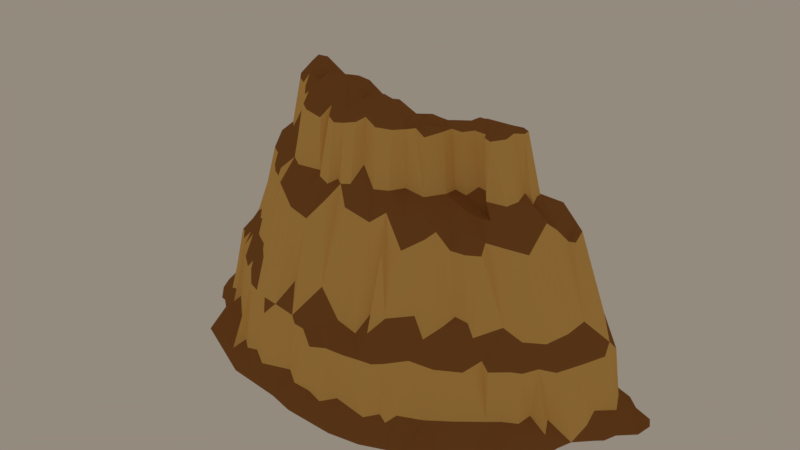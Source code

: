 # Source: Mounting_3.blend  (saved by Blender 2.78.0; exported with 4.5.12 LTS)
import bpy
from mathutils import Matrix  # noqa: F401  (used for matrix-valued properties, if any)

bpy.ops.wm.read_factory_settings(use_empty=True)
scene = bpy.context.scene
scene.name = 'Scene'

# ---- collections
col_collection_1 = bpy.data.collections.new('Collection 1'); scene.collection.children.link(col_collection_1)

# ---- materials (node trees are filled in below, after node groups)
mat_brown_15 = bpy.data.materials.new('Brown.15')
mat_brown_15.alpha_threshold = 0.0
mat_brown_15.use_transparent_shadow = False
mat_brown_15.diffuse_color = (0.8, 0.4865, 0.1441, 1.0)
mat_brown_15.roughness = 0.5
mat_brown_15.specular_intensity = 0.0
mat_brown_15.line_color = (0.0, 0.0, 0.0, 1.0)
mat_brown_14 = bpy.data.materials.new('Brown.14')
mat_brown_14.alpha_threshold = 0.0
mat_brown_14.use_transparent_shadow = False
mat_brown_14.diffuse_color = (0.3032, 0.1269, 0.037, 1.0)
mat_brown_14.roughness = 0.5
mat_brown_14.specular_intensity = 0.0
mat_brown_14.line_color = (0.0, 0.0, 0.0, 1.0)

# ---- material node trees

# ---- world
world_world = bpy.data.worlds.new('World'); scene.world = world_world
world_world.color = (0.2957, 0.2563, 0.2107)
world_world.use_sun_shadow = False
world_world.sun_shadow_jitter_overblur = 0.0
world_world.cycles.sampling_method = 'MANUAL'

# ---- meshes
me_plane = bpy.data.meshes.new('Plane')
me_plane.from_pydata([(1108.0, -35.71, 135.7), (285.6, 92.26, 820.2), (-857.9, 953.1, 1.263), (-577.9, 870.0, 432.5), (-211.3, 384.3, 741.0), (-1034.0, 92.76, -107.9), (571.1, 951.1, 309.9), (379.3, 825.5, 4.534), (-45.04, -7.151, -462.9), (-478.3, 966.3, 507.6), (40.48, 1050.0, 249.6), (503.2, 95.48, 672.1), (810.9, 358.7, -195.4), (-465.7, 1012.0, 114.7), (973.7, -34.37, 400.8), (713.3, 10.58, -327.0), (543.4, -20.07, -415.2), (-1080.0, 342.3, 238.8), (902.6, -18.8, 468.5), (446.9, 953.6, 42.02), (966.1, -25.56, -244.0), (90.02, 1029.0, 509.5), (-24.5, 939.6, 147.6), (397.5, 937.9, 65.62), (154.5, -7.895, -463.0), (-164.4, 917.9, 98.6), (512.7, 335.2, 615.7), (-602.0, 52.66, -198.9), (-820.9, 881.1, 217.3), (402.9, 1003.0, 261.1), (-134.2, 97.63, -171.2), (-1160.0, -3.116, 338.5), (954.2, 484.8, -43.44), (-524.3, 521.2, 609.5), (-694.8, 406.6, 525.6), (772.5, 957.9, 43.65), (612.7, 517.1, -128.9), (-28.32, 538.9, 26.16), (354.5, 1022.0, 274.0), (93.41, 430.2, 702.0), (614.9, 842.6, -87.99), (220.3, 344.7, 778.3), (-503.0, 11.28, -232.7), (710.7, 954.6, -36.67), (-535.1, 1007.0, 50.56), (-543.1, 1172.0, 294.1), (-859.0, 440.7, -149.4), (-231.5, 1027.0, 164.4), (59.88, 851.8, 87.13), (147.8, 346.6, 794.8), (-569.6, 536.3, 567.6), (368.9, 950.3, 136.9), (65.37, 356.5, -173.5), (678.8, 851.8, 313.4), (803.2, 925.8, 156.0), (1091.0, -15.25, 185.6), (587.1, 848.4, -57.5), (225.6, 974.7, 201.4), (448.0, 86.24, -243.9), (520.5, 895.7, 381.6), (-546.6, 81.96, -133.0), (1137.0, -24.3, 84.58), (826.9, -24.94, -337.5), (350.3, 118.4, 782.9), (483.7, -12.37, 799.4), (211.4, 438.5, 701.3), (-450.4, 101.1, 755.7), (782.5, 451.2, 342.9), (-27.11, 330.8, 822.3), (310.5, -5.804, 883.8), (-391.7, 1043.0, 501.3), (-524.9, 914.8, 477.7), (743.3, 831.3, 268.1), (126.9, 77.63, -205.0), (-56.98, 337.2, -128.1), (-829.0, 354.7, 454.3), (-728.9, 29.51, 661.0), (-809.1, 958.8, -32.12), (12.31, 1041.0, 230.7), (417.5, 122.5, 747.6), (391.3, 98.16, 794.7), (417.3, -16.44, 827.0), (-392.2, 437.0, -67.63), (1140.0, 9.71, -57.38), (993.4, 11.23, -173.3), (436.0, 914.9, 386.1), (67.73, 941.7, 160.1), (-364.5, 88.04, 806.9), (-758.8, 343.0, 506.5), (388.2, 1031.0, 133.0), (261.0, 471.5, -49.51), (647.2, 1005.0, 55.06), (10.66, 954.1, 608.0), (-1100.0, 81.93, 297.4), (-376.8, 338.7, 763.3), (-436.0, 936.8, 56.7), (954.4, 326.2, -122.2), (7.904, 893.4, 129.9), (-36.76, 815.2, 89.9), (-245.0, -13.23, 862.0), (-190.4, 120.7, 792.0), (-501.3, 382.6, 686.5), (-538.9, -20.41, 824.8), (-3.174, 92.94, 885.1), (-764.7, 99.8, -199.0), (-1094.0, -11.72, 409.8), (784.0, 336.2, 417.4), (862.7, 862.0, 96.03), (350.7, 529.8, -62.58), (12.98, -7.982, -475.8), (-1015.0, 452.8, 177.3), (-210.2, 926.4, 109.7), (1044.0, -17.07, -206.9), (510.2, 825.1, -36.11), (-956.6, 488.7, 207.1), (311.5, 965.3, 458.7), (-405.5, -1.248, -228.6), (-105.6, -9.096, 898.4), (-414.2, -7.16, -290.6), (853.8, 879.8, 43.8), (-305.4, 89.02, -139.8), (90.33, 803.3, 76.42), (39.57, 344.7, -156.8), (865.6, 445.6, 281.9), (418.1, 346.0, -198.2), (343.4, 359.1, 745.7), (1100.0, 67.56, 29.5), (-709.1, 835.4, -68.76), (-21.79, 114.5, -173.0), (719.4, 351.6, 501.4), (485.2, 495.0, 515.9), (-172.4, 346.7, -123.1), (-712.6, 1062.0, 50.53), (783.3, 964.4, 108.0), (286.6, 516.7, -15.17), (-654.0, 13.29, 731.8), (-44.42, 403.3, -57.22), (357.9, 450.3, -117.7), (-478.0, 343.9, -98.6), (26.15, 1122.0, 496.7), (-180.7, 1029.0, 558.3), (127.0, 118.6, 816.0), (-606.3, 1007.0, 44.91), (447.5, 1047.0, 232.1), (-601.5, 104.9, -147.4), (429.2, 538.0, -79.19), (926.6, 324.8, 282.1), (640.7, 941.9, -27.76), (270.6, 123.2, -184.5), (471.1, 20.98, -321.8), (-678.5, 82.58, 630.2), (-1059.0, 371.6, -0.1054), (-1037.0, 0.4267, -223.9), (-775.3, 484.0, -132.0), (-320.8, 1042.0, 548.1), (52.56, 962.3, 199.5), (313.3, 440.3, 682.1), (419.5, 368.6, 669.4), (745.8, 453.9, -181.1), (1098.0, -35.03, -171.2), (-417.3, 952.7, 75.31), (-855.1, 58.03, -220.2), (228.1, 82.58, -214.1), (831.8, -7.992, 609.4), (142.0, 410.9, 702.1), (-857.7, 438.0, 367.9), (260.3, 944.7, 500.7), (1016.0, -14.63, 263.5), (-398.0, 831.5, 4.12), (151.1, -10.43, 905.2), (-766.4, 486.8, 410.7), (-64.34, 107.2, -162.8), (513.7, 962.1, 268.5), (430.0, 817.7, -42.19), (134.8, 1061.0, 271.2), (-274.3, 497.4, -25.75), (1208.0, -27.79, 10.04), (-3.312, 1042.0, 553.7), (986.1, -21.21, 334.6), (437.8, 1049.0, 95.55), (433.3, 443.2, 588.5), (269.6, 512.0, 647.0), (391.8, 899.5, 455.4), (-132.9, 1007.0, 561.1), (-984.8, 349.3, 322.6), (-1096.0, 74.8, -32.64), (-897.9, 837.5, 113.8), (1054.0, 64.53, 206.4), (-71.0, 561.3, 682.6), (751.3, -18.17, 645.7), (-97.03, 818.4, 73.17), (-265.7, 843.7, 32.61), (-197.2, 836.8, 26.21), (554.1, 927.8, 9.293), (441.7, 415.9, -157.7), (548.8, 359.2, -179.8), (770.5, 960.4, 189.4), (835.6, 863.9, 110.7), (784.4, 108.6, 475.9), (-706.6, 912.2, 307.0), (-1135.0, 17.53, -75.34), (-1064.0, 111.5, 290.9), (-500.5, 1009.0, 68.02), (682.9, 871.4, -96.19), (-357.7, 340.4, -109.3), (556.7, -12.09, 784.5), (-718.9, 487.1, 441.3), (349.8, 1015.0, 174.7), (48.45, 447.2, 711.4), (488.8, 471.9, -114.5), (1000.0, 352.3, 188.8), (672.3, 1031.0, 118.3), (494.1, 1046.0, 243.0), (868.1, 344.9, 334.1), (68.23, 102.5, -192.3), (5.139, 95.69, -201.9), (-596.8, 360.5, 634.7), (-910.2, 364.9, 381.3), (-975.4, 82.24, 398.4), (-613.4, 855.9, -14.79), (-702.6, 467.4, -105.4), (-197.7, 1045.0, 535.7), (-113.0, 108.7, 842.4), (455.6, 824.4, 438.1), (376.9, 535.8, 578.4), (-389.9, 1027.0, 142.1), (1032.0, 400.8, 29.19), (744.5, 874.3, -73.81), (-311.0, 1029.0, 109.4), (-479.4, 873.0, 34.58), (-526.7, 904.8, 28.38), (-525.2, 494.2, -13.98), (-486.9, 76.32, -143.2), (191.2, 960.9, 544.5), (366.2, 871.9, 501.0), (121.4, 904.4, 574.6), (7.49, 801.0, 62.88), (-416.6, 390.0, 716.5), (-413.8, 936.6, 579.9), (74.75, 46.39, 886.5), (-723.5, 24.0, -244.3), (-666.8, 1001.0, 47.14), (-968.1, 102.0, -167.7), (-853.8, -8.348, -359.6), (-770.4, -7.916, -355.2), (-1006.0, -10.06, 462.6), (-1052.0, -2.655, 426.5), (-1045.0, 53.02, 373.6), (-1246.0, -1.711, 128.7), (-1226.0, -5.31, 52.81), (-1194.0, 22.8, 135.2), (-652.0, 398.5, 580.0), (-648.8, 503.3, 488.5), (-913.3, -15.63, 653.9), (-650.2, 856.5, 383.0), (-107.5, 332.0, -116.8), (-313.0, -7.441, -339.2), (590.3, 112.2, -223.5), (667.2, 50.07, -285.1), (249.7, 903.3, 123.8), (294.3, 1002.0, 185.0), (323.9, 974.2, 152.1), (91.22, 353.4, -188.5), (105.8, 545.3, 27.19), (186.9, 538.6, 74.31), (157.5, 547.6, 77.03), (613.2, 1015.0, 259.3), (588.1, 823.8, 394.2), (507.1, 950.6, 315.3), (607.3, 1010.0, 50.28), (642.5, 1030.0, 218.0), (676.5, 1004.0, 158.2), (495.6, 947.6, 18.34), (-414.7, 1106.0, 436.6), (-897.0, 480.5, 274.9), (-714.9, 1036.0, 184.9), (-106.2, 951.5, 607.7), (138.3, 943.9, 202.6), (196.9, 853.2, 158.9), (580.2, 526.1, 466.2), (-337.9, 957.7, 65.36), (1195.0, -25.27, -122.4), (617.4, 110.9, 615.6), (633.7, 347.3, 567.0), (676.0, 383.9, 487.2), (-673.7, 1024.0, 223.8), (-475.7, 1034.0, 404.9), (26.01, 50.0, -259.4), (640.2, 1052.0, 167.2), (706.3, 512.5, 381.3), (205.5, 7.817, -364.4), (224.3, 799.2, 59.84), (136.3, 464.7, -40.29), (76.44, 521.7, 10.04), (191.8, 350.5, -173.7), (285.0, 830.6, 72.4), (-1058.0, 14.89, -187.3), (-956.4, 44.65, -209.2), (-753.5, 894.1, -42.68), (57.77, 93.34, 858.5), (286.4, 1014.0, 408.9), (291.4, 820.3, 566.4), (-424.2, 97.2, -123.8), (815.5, 848.0, -36.05), (1224.0, -21.05, -68.04), (526.0, 822.4, 427.3), (194.2, 1033.0, 419.7), (142.3, 796.7, 76.87), (-312.7, 407.8, 747.4), (-611.2, 359.5, -114.0), (939.3, 46.12, 360.8), (1051.0, 106.0, 144.5), (-481.0, -2.707, -312.6), (-939.7, 433.3, -124.3), (829.6, 20.0, -257.6), (214.7, 803.3, 605.4), (46.34, 799.5, 61.6), (-59.65, 1011.0, 204.0), (-382.6, 43.09, 843.0), (-200.4, 842.9, 635.2), (-1023.0, 457.5, 124.4), (-610.9, 1019.0, 277.3), (229.2, 538.7, 22.9), (680.7, 946.7, -53.9), (956.1, 525.2, 133.0), (98.4, -8.616, -485.0), (18.4, -2.878, -390.8), (-838.6, 944.8, 145.0), (-58.34, 1027.0, 556.6), (-30.97, 382.7, 757.6), (616.9, 470.2, 475.4), (149.7, 1011.0, 243.9), (171.4, 1022.0, 249.9), (-109.9, 368.5, 774.8), (-178.6, 360.7, 760.3), (-94.91, 1032.0, 532.6), (-752.1, 1036.0, 40.08), (-739.4, 1026.0, 114.3), (691.9, -21.09, -403.2), (502.4, 88.12, -226.5), (920.2, 93.9, 317.4), (817.5, 891.2, 48.73), (532.3, 1036.0, 79.21), (547.6, 1003.0, 44.31), (269.6, 419.3, -122.1), (169.0, 108.4, -210.7), (164.9, 530.3, 28.8), (185.4, 820.4, 97.78), (128.4, 334.1, -190.5), (244.9, 1035.0, 210.7), (-150.7, -8.717, -396.5), (-279.8, 18.6, -216.9), (-684.6, 873.4, 351.4), (-890.0, 95.65, 452.3), (-1074.0, 383.9, 164.4), (-1207.0, -7.0, 256.5), (-1032.0, 362.0, 271.4), (53.77, 346.2, 802.6), (-545.8, 61.34, 731.7), (0.8062, 547.7, 4.972), (291.6, 346.1, 767.8), (191.7, 510.4, 652.0), (-580.2, 419.2, -57.16), (-549.8, 406.8, -76.85), (245.4, -8.697, -479.9), (866.9, 526.5, -100.1), (1047.0, 360.5, 87.45), (1027.0, 322.8, -51.42), (-278.3, 358.3, -92.83), (-661.1, 357.5, -156.6), (-640.7, 470.1, -63.35), (-941.9, 400.2, 306.4), (-1144.0, 73.74, 217.1), (-1023.0, 412.0, -46.75), (183.2, 452.0, -84.52), (861.4, 116.7, 369.2), (820.5, 330.2, 390.1), (844.7, 102.0, 433.4), (522.3, 1018.0, 280.7), (718.8, 971.2, 7.771), (-578.5, -25.45, -343.5), (-121.0, 456.9, -40.15), (-92.83, 531.9, 16.13), (737.9, 115.6, 527.4), (-681.3, -6.225, -305.2), (789.1, 878.6, -7.541), (-973.9, -1.376, -271.8), (-288.4, 875.7, 641.6), (154.9, 1031.0, 483.2), (515.9, 534.4, 470.2), (616.6, -15.03, 723.6), (916.7, 95.02, -162.1), (1143.0, 27.88, 52.87), (1050.0, 67.74, -75.77), (-427.5, 27.58, -177.3), (345.2, 1018.0, 327.7), (24.69, 550.4, 33.05), (-76.15, 899.8, 133.1), (-236.7, 531.7, 687.7), (-1122.0, 110.0, 144.1), (-1167.0, 13.45, -1.835), (-595.4, 70.69, 694.6), (-792.2, 543.0, 353.6), (-927.1, 57.91, 470.7), (672.3, 388.9, -206.6), (433.2, -23.93, -447.9), (347.1, -7.821, -482.6), (304.7, 794.0, 15.14), (357.2, 549.6, -26.03), (43.34, 492.9, -37.47), (206.7, 493.8, -21.38), (854.5, 69.01, 491.5), (579.4, 869.4, 356.1), (-111.0, 11.57, -312.0), (-12.81, 115.1, 851.4), (-204.8, 470.5, -46.45), (-119.6, 1020.0, 170.8), (920.5, 479.1, 198.8), (724.3, 92.29, -249.8), (-767.8, 77.0, 560.9), (438.0, 979.3, 330.8), (50.96, 1383.0, 334.9), (-174.9, 1425.0, 295.1), (43.41, 1317.0, 252.9), (503.2, 1295.0, 73.38), (528.8, 1293.0, 278.1), (14.42, 1399.0, 345.3), (-282.4, 1364.0, 471.9), (84.39, 1307.0, 487.2), (373.4, 1290.0, 263.5), (327.7, 1298.0, 277.0), (-470.9, 1292.0, 74.93), (-445.1, 1331.0, 360.0), (-201.0, 1305.0, 177.6), (263.2, 1300.0, 371.8), (27.65, 1338.0, 483.1), (-64.33, 1347.0, 272.3), (-327.6, 1403.0, 328.3), (-327.6, 1390.0, 289.9), (155.8, 1329.0, 318.9), (76.44, 1381.0, 317.9), (-370.3, 1359.0, 349.9), (575.0, 1312.0, 133.3), (-43.26, 1294.0, 214.0), (-135.8, 1406.0, 269.1), (-227.3, 1418.0, 293.7), (76.09, 1361.0, 391.6), (333.7, 1290.0, 120.3), (589.0, 1295.0, 85.2), (26.66, 1304.0, 238.3), (-234.8, 1291.0, 141.9), (-67.81, 1335.0, 479.9), (-325.6, 1326.0, 176.0), (-483.4, 1364.0, 292.4), (-634.6, 1328.0, 86.35), (-518.1, 1326.0, 82.13), (-145.5, 1311.0, 525.1), (194.8, 1308.0, 347.4), (-389.7, 1363.0, 310.2), (303.4, 1319.0, 236.8), (-283.7, 1306.0, 522.2), (-74.47, 1369.0, 393.1), (-363.4, 1315.0, 171.9), (-607.8, 1343.0, 145.7), (217.4, 1334.0, 266.2), (320.2, 1297.0, 324.3), (272.2, 1312.0, 327.4), (-69.03, 1297.0, 518.2), (-287.7, 1353.0, 200.5), (5.851, 1321.0, 520.8), (188.3, 1301.0, 411.1), (-219.2, 1445.0, 372.4), (-550.2, 1392.0, 142.1), (-112.2, 1293.0, 532.3), (433.3, 1338.0, 168.9), (-437.3, 1309.0, 89.04), (-351.7, 1365.0, 244.3), (-246.3, 1391.0, 245.5), (189.9, 1322.0, 284.7), (-578.3, 1340.0, 105.2), (-285.9, 1434.0, 374.4), (612.5, 1309.0, 149.8), (474.0, 1297.0, 233.2), (489.8, 1316.0, 223.0), (-161.4, 1348.0, 489.4), (-60.61, 1376.0, 350.3), (121.3, 1363.0, 385.7), (-286.6, 1310.0, 134.7), (-252.6, 1429.0, 339.2), (-408.4, 1388.0, 234.0), (228.9, 1311.0, 394.4), (38.31, 1389.0, 384.3), (0.9346, 1379.0, 404.8), (-94.43, 1373.0, 296.4), (-133.1, 1406.0, 307.1), (-111.2, 1358.0, 244.4), (-94.17, 1345.0, 454.8), (-587.7, 1292.0, 74.17), (-515.1, 1424.0, 195.7), (266.2, 1310.0, 240.1), (580.7, 1304.0, 237.9), (381.4, 1321.0, 187.1), (555.5, 1299.0, 74.09), (487.1, 1305.0, 100.7), (582.2, 1314.0, 184.3), (-340.0, 1307.0, 483.1), (-364.2, 1343.0, 422.5), (-639.5, 1305.0, 191.7), (-608.8, 1296.0, 226.8), (-415.0, 1309.0, 397.0), (335.1, 1300.0, 184.6), (-484.8, 1426.0, 208.8), (-202.8, 1368.0, 447.5), (40.27, 1352.0, 423.1), (282.8, 1287.0, 404.6), (538.4, 1329.0, 217.2), (288.0, 1297.0, 279.0), (-255.4, 1430.0, 378.5), (-179.6, 1330.0, 207.8), (-180.7, 1415.0, 327.2), (-538.3, 1305.0, 278.3), (137.1, 1319.0, 277.6), (149.6, 1297.0, 256.8), (-667.7, 1307.0, 64.07), (-662.1, 1297.0, 131.3), (-369.2, 1378.0, 279.7), (-369.0, 1366.0, 370.4), (519.0, 1326.0, 144.5), (414.2, 1306.0, 107.5), (417.0, 1299.0, 232.8), (281.9, 1290.0, 195.4), (225.2, 1305.0, 217.7), (-197.9, 1292.0, 527.3), (-272.2, 1381.0, 438.2), (-164.8, 1420.0, 397.4), (-395.1, 1291.0, 134.3), (-469.6, 1421.0, 181.7), (69.2, 1338.0, 456.3), (-16.72, 1371.0, 313.0), (-133.2, 1356.0, 465.0), (-450.0, 1405.0, 232.7), (-476.1, 1371.0, 265.6), (-447.9, 1376.0, 302.8), (-432.8, 1396.0, 279.4), (368.8, 1316.0, 131.0), (496.4, 1299.0, 271.7), (-567.9, 1381.0, 183.9), (149.8, 1302.0, 456.4), (-14.67, 1359.0, 457.0), (-169.5, 1429.0, 370.7), (-34.14, 1367.0, 417.3), (533.1, 1331.0, 164.9), (-96.24, 1297.0, 185.8)], [(91, 385), (264, 265), (347, 265), (265, 346), (307, 265)], [(58, 339, 149), (65, 156, 181), (319, 276, 183), (170, 254, 352), (30, 215, 413), (397, 98, 190), (191, 192, 175), (282, 383, 283), (188, 208, 92), (88, 170, 75), (247, 201, 93), (49, 41, 164), (82, 368, 204), (311, 126, 366), (393, 84, 391), (46, 153, 104), (310, 340, 213), (211, 35, 91), (35, 379, 91), (213, 146, 123), (375, 310, 213), (128, 122, 215), (44, 230, 219), (367, 393, 96), (12, 391, 314), (32, 303, 119), (303, 365, 227), (138, 302, 232), (160, 280, 168), (315, 181, 233), (361, 315, 233), (361, 65, 315), (224, 180, 234), (177, 92, 139), (39, 164, 235), (313, 46, 242), (386, 244, 243), (386, 384, 244), (201, 17, 93), (251, 252, 34), (353, 88, 75), (75, 402, 165), (419, 88, 353), (199, 321, 285), (195, 404, 257), (261, 407, 295), (148, 344, 58), (53, 72, 266), (284, 129, 289), (330, 284, 289), (197, 341, 133), (197, 107, 341), (123, 417, 196), (266, 72, 270), (123, 146, 417), (348, 345, 73), (70, 273, 9), (114, 186, 110), (104, 27, 240), (144, 27, 369), (4, 334, 188), (334, 333, 188), (222, 414, 68), (174, 331, 277), (331, 332, 57), (25, 397, 190), (415, 255, 131), (283, 284, 330), (60, 42, 27), (199, 285, 28), (173, 113, 209), (324, 119, 107), (263, 410, 293), (407, 23, 7), (399, 185, 250), (373, 5, 185), (241, 142, 298), (319, 183, 140), (368, 131, 120), (87, 100, 308), (17, 354, 372), (238, 70, 33), (238, 33, 101), (101, 237, 238), (214, 348, 73), (134, 408, 108), (37, 359, 136), (382, 37, 136), (198, 383, 189), (208, 39, 92), (116, 312, 384), (42, 116, 384), (187, 311, 210), (341, 385, 35), (134, 108, 90), (34, 252, 206), (165, 274, 371), (370, 362, 309), (389, 279, 305), (305, 59, 85), (157, 26, 180), (176, 304, 83), (61, 392, 311), (13, 230, 202), (168, 175, 82), (63, 80, 125), (180, 26, 130), (235, 233, 21), (4, 188, 319), (398, 319, 387), (153, 369, 104), (184, 371, 114), (184, 114, 356), (247, 93, 31), (403, 218, 245), (250, 185, 400), (358, 101, 401), (75, 170, 402), (352, 321, 199), (3, 45, 254), (286, 45, 3), (351, 30, 413), (326, 8, 350), (260, 261, 295), (263, 346, 410), (129, 106, 289), (147, 43, 323), (417, 54, 196), (145, 173, 209), (272, 193, 113), (413, 290, 326), (273, 286, 71), (188, 92, 328), (333, 329, 188), (414, 299, 357), (329, 357, 208), (416, 397, 25), (159, 112, 84), (47, 416, 111), (228, 111, 191), (368, 415, 131), (11, 282, 26), (279, 330, 267), (10, 174, 277), (222, 68, 333), (100, 333, 334), (276, 188, 328), (69, 80, 1), (363, 60, 309), (60, 27, 144), (369, 27, 104), (402, 28, 274), (110, 320, 354), (337, 336, 2), (337, 2, 186), (327, 337, 186), (71, 286, 3), (8, 326, 109), (326, 24, 325), (15, 62, 338), (173, 272, 113), (19, 272, 173), (108, 145, 137), (7, 173, 145), (340, 167, 146), (196, 54, 271), (54, 133, 271), (417, 324, 54), (179, 342, 343), (56, 323, 40), (193, 343, 147), (343, 269, 147), (268, 6, 172), (420, 268, 395), (420, 59, 268), (198, 106, 129), (267, 289, 412), (53, 67, 72), (148, 58, 149), (290, 405, 326), (396, 293, 409), (396, 409, 359), (316, 263, 293), (259, 291, 278), (134, 407, 408), (407, 291, 295), (261, 51, 407), (290, 149, 405), (257, 404, 258), (40, 203, 404), (15, 338, 16), (381, 136, 255), (215, 287, 413), (171, 128, 215), (135, 150, 76), (251, 34, 150), (150, 216, 251), (185, 200, 400), (245, 218, 246), (218, 247, 246), (356, 354, 17), (184, 356, 247), (386, 240, 384), (152, 297, 386), (336, 132, 77), (299, 141, 357), (387, 140, 221), (308, 4, 398), (318, 358, 135), (102, 318, 135), (358, 237, 101), (100, 334, 4), (317, 397, 416), (98, 316, 236), (236, 359, 37), (235, 21, 139), (92, 235, 139), (301, 234, 115), (360, 125, 156), (41, 360, 65), (1, 80, 63), (1, 63, 360), (157, 11, 26), (79, 64, 11), (363, 138, 60), (231, 168, 138), (202, 230, 44), (230, 229, 231), (365, 391, 12), (385, 303, 43), (43, 227, 323), (187, 61, 311), (366, 226, 324), (126, 83, 393), (96, 391, 365), (367, 96, 32), (13, 225, 95), (225, 160, 95), (156, 157, 224), (125, 79, 157), (223, 85, 182), (389, 223, 182), (21, 233, 388), (86, 307, 48), (48, 307, 121), (318, 99, 87), (370, 369, 220), (142, 219, 127), (219, 220, 127), (297, 161, 386), (217, 371, 218), (372, 399, 250), (372, 250, 355), (101, 33, 216), (88, 206, 170), (150, 34, 419), (215, 214, 287), (258, 418, 15), (23, 19, 7), (51, 89, 23), (376, 375, 213), (67, 213, 123), (106, 376, 67), (172, 378, 212), (385, 379, 35), (385, 43, 379), (417, 210, 324), (384, 312, 380), (282, 189, 383), (25, 190, 192), (190, 98, 382), (376, 377, 375), (213, 340, 146), (89, 179, 19), (161, 240, 386), (1, 360, 41), (99, 100, 87), (117, 103, 222), (130, 279, 389), (223, 305, 85), (95, 160, 168), (393, 391, 96), (83, 281, 159), (83, 159, 84), (226, 32, 119), (230, 95, 229), (302, 120, 394), (164, 65, 361), (317, 22, 397), (318, 66, 358), (398, 4, 319), (357, 49, 164), (298, 127, 153), (242, 46, 161), (5, 296, 200), (354, 151, 399), (320, 151, 354), (216, 33, 50), (50, 71, 252), (353, 75, 165), (419, 353, 403), (120, 30, 351), (404, 418, 258), (407, 7, 408), (52, 374, 262), (409, 292, 52), (345, 162, 73), (198, 411, 377), (310, 178, 167), (194, 195, 339), (145, 209, 194), (9, 273, 71), (28, 327, 114), (331, 57, 278), (192, 381, 415), (240, 27, 42), (287, 73, 290), (412, 53, 6), (162, 149, 290), (418, 12, 314), (158, 12, 418), (403, 217, 218), (318, 87, 66), (237, 308, 387), (78, 155, 22), (305, 267, 59), (305, 279, 267), (278, 307, 277), (314, 62, 15), (341, 119, 385), (55, 0, 187), (193, 179, 343), (165, 402, 274), (314, 84, 20), (64, 205, 11), (420, 85, 59), (298, 142, 127), (218, 184, 247), (414, 103, 299), (413, 287, 290), (411, 163, 18), (410, 346, 322), (347, 278, 291), (263, 121, 346), (407, 51, 23), (405, 149, 15), (404, 203, 158), (237, 94, 308), (235, 164, 361), (393, 83, 84), (83, 304, 281), (223, 389, 305), (388, 233, 166), (88, 34, 206), (287, 214, 73), (382, 98, 37), (381, 382, 136), (193, 147, 56), (187, 167, 55), (378, 6, 266), (124, 194, 58), (374, 410, 90), (410, 322, 90), (116, 413, 326), (401, 101, 216), (308, 94, 87), (93, 17, 372), (370, 219, 362), (155, 277, 86), (156, 125, 157), (368, 175, 415), (392, 83, 126), (366, 126, 226), (43, 303, 227), (365, 303, 96), (363, 362, 231), (42, 232, 394), (363, 231, 138), (79, 80, 81), (234, 301, 224), (166, 301, 115), (182, 130, 389), (234, 180, 130), (296, 5, 297), (313, 2, 77), (185, 5, 200), (252, 71, 3), (402, 352, 199), (352, 254, 45), (255, 136, 74), (116, 351, 413), (36, 40, 404), (195, 36, 404), (374, 292, 410), (348, 294, 345), (348, 262, 294), (73, 162, 290), (294, 148, 162), (344, 90, 137), (344, 137, 124), (340, 310, 167), (70, 238, 154), (274, 28, 114), (402, 199, 28), (28, 285, 275), (276, 328, 335), (100, 222, 333), (175, 192, 415), (228, 191, 280), (271, 288, 196), (329, 68, 357), (60, 232, 42), (289, 106, 67), (162, 148, 149), (404, 158, 418), (136, 409, 122), (135, 401, 216), (371, 274, 114), (77, 298, 46), (97, 86, 48), (235, 361, 233), (315, 65, 181), (278, 277, 331), (303, 32, 96), (314, 20, 62), (226, 393, 367), (309, 362, 363), (252, 3, 254), (262, 214, 52), (189, 411, 198), (208, 164, 39), (312, 116, 118), (56, 40, 36), (377, 310, 375), (252, 254, 206), (33, 70, 9), (372, 354, 399), (217, 165, 371), (161, 104, 240), (183, 276, 335), (308, 100, 4), (388, 166, 306), (160, 228, 280), (392, 176, 83), (226, 367, 32), (311, 392, 126), (158, 227, 365), (158, 365, 12), (231, 229, 168), (138, 82, 302), (168, 191, 175), (82, 175, 368), (79, 81, 64), (360, 63, 125), (300, 115, 182), (316, 97, 48), (317, 78, 22), (155, 10, 277), (154, 387, 221), (49, 141, 1), (299, 239, 141), (152, 296, 297), (313, 77, 46), (105, 246, 247), (105, 247, 31), (253, 403, 245), (251, 50, 252), (50, 9, 71), (402, 170, 352), (30, 255, 171), (255, 74, 171), (339, 257, 258), (259, 260, 295), (293, 410, 292), (268, 172, 29), (43, 269, 379), (146, 167, 187), (114, 327, 186), (328, 92, 177), (68, 414, 357), (26, 282, 283), (192, 111, 25), (228, 47, 111), (191, 111, 192), (330, 26, 283), (11, 390, 282), (11, 205, 390), (130, 330, 279), (130, 26, 330), (333, 68, 329), (222, 103, 414), (309, 144, 369), (309, 60, 144), (28, 275, 327), (110, 186, 320), (275, 337, 327), (19, 179, 272), (272, 179, 193), (7, 19, 173), (58, 194, 339), (194, 209, 195), (310, 14, 178), (270, 196, 288), (270, 72, 196), (72, 67, 123), (197, 324, 107), (54, 197, 133), (54, 324, 197), (56, 147, 323), (40, 323, 203), (147, 269, 43), (268, 412, 6), (172, 6, 378), (395, 268, 38), (38, 268, 29), (172, 212, 143), (129, 383, 198), (412, 289, 53), (267, 330, 289), (53, 289, 67), (90, 108, 137), (294, 344, 148), (307, 346, 121), (307, 278, 347), (307, 347, 346), (122, 409, 52), (396, 316, 293), (316, 48, 263), (262, 374, 294), (52, 292, 374), (207, 51, 261), (261, 260, 207), (291, 259, 295), (57, 259, 278), (259, 349, 260), (149, 339, 258), (149, 258, 15), (74, 136, 122), (171, 74, 128), (136, 359, 409), (120, 131, 30), (403, 253, 419), (401, 135, 358), (76, 150, 419), (250, 400, 249), (356, 110, 354), (201, 356, 17), (247, 356, 201), (5, 373, 313), (5, 242, 297), (298, 77, 241), (46, 298, 153), (2, 336, 77), (127, 220, 153), (141, 239, 169), (387, 308, 398), (238, 387, 154), (66, 94, 237), (66, 87, 94), (37, 98, 236), (236, 396, 359), (97, 155, 86), (92, 39, 235), (234, 130, 182), (306, 166, 115), (306, 115, 300), (115, 234, 182), (395, 85, 420), (157, 79, 11), (65, 360, 156), (164, 41, 65), (233, 301, 166), (125, 80, 79), (138, 168, 82), (60, 138, 232), (118, 116, 256), (42, 394, 116), (302, 204, 120), (230, 231, 362), (230, 13, 95), (227, 203, 323), (24, 406, 364), (326, 405, 406), (20, 84, 112), (392, 61, 176), (203, 227, 158), (324, 226, 119), (168, 229, 95), (160, 225, 228), (14, 310, 411, 18), (394, 120, 351), (181, 156, 224), (86, 277, 307), (49, 1, 41), (141, 169, 1), (370, 309, 369), (142, 44, 219), (242, 161, 297), (161, 46, 104), (218, 371, 184), (320, 186, 373), (186, 2, 373), (33, 9, 50), (170, 206, 254), (419, 34, 88), (128, 74, 122), (215, 122, 214), (122, 52, 214), (256, 116, 350), (23, 89, 19), (207, 89, 51), (154, 460, 505), (134, 291, 407), (67, 376, 213), (377, 376, 106), (35, 211, 133), (45, 432, 453), (269, 91, 379), (271, 133, 211), (211, 481, 271), (210, 366, 324), (417, 146, 210), (146, 187, 210), (209, 113, 56), (113, 193, 56), (188, 329, 208), (300, 514, 490), (306, 547, 388), (208, 357, 164), (326, 406, 24), (209, 56, 36), (210, 311, 366), (266, 6, 53), (411, 310, 377), (374, 90, 344), (418, 314, 15), (350, 116, 326), (348, 214, 262), (373, 2, 313), (353, 165, 217), (219, 230, 362), (219, 370, 220), (169, 69, 1), (270, 500, 266), (224, 157, 180), (204, 368, 120), (391, 84, 314), (232, 302, 394), (168, 280, 191), (301, 181, 224), (233, 181, 301), (47, 450, 433), (98, 97, 316), (238, 237, 387), (358, 66, 237), (357, 141, 49), (242, 5, 313), (384, 240, 42), (356, 114, 110), (151, 373, 185), (216, 50, 251), (30, 171, 215), (409, 293, 292), (345, 294, 162), (344, 124, 58), (106, 198, 377), (59, 267, 412), (72, 123, 196), (209, 36, 195), (339, 195, 257), (109, 326, 325), (331, 522, 332), (111, 416, 25), (415, 381, 255), (284, 383, 129), (294, 374, 344), (405, 15, 16), (352, 45, 321), (135, 216, 150), (31, 93, 372), (403, 353, 217), (153, 220, 369), (319, 188, 276), (22, 155, 97), (228, 450, 47), (225, 535, 452), (302, 82, 204), (116, 394, 351), (226, 126, 393), (306, 470, 547), (154, 505, 70), (249, 248, 250), (250, 248, 355), (372, 355, 31), (419, 253, 76), (100, 99, 222), (222, 99, 117), (299, 103, 239), (80, 69, 81), (282, 390, 189), (461, 485, 493), (540, 536, 511), (446, 547, 486), (488, 519, 445), (496, 550, 461), (533, 534, 471), (454, 479, 497), (453, 541, 520), (520, 546, 508), (516, 430, 459), (429, 529, 501), (424, 448, 502), (528, 474, 503), (500, 504, 515), (437, 438, 441), (484, 539, 512), (461, 493, 494), (519, 422, 445), (444, 495, 552), (456, 467, 451), (458, 489, 543), (498, 472, 546), (426, 421, 538), (518, 433, 450), (493, 538, 436), (541, 540, 511), (432, 542, 453), (474, 527, 424), (526, 437, 441), (439, 521, 440), (440, 521, 423), (446, 440, 421), (486, 440, 446), (521, 464, 522), (505, 533, 506), (526, 441, 432), (527, 442, 424), (551, 527, 483), (504, 551, 515), (504, 442, 551), (483, 474, 482), (430, 429, 459), (501, 474, 528), (516, 459, 499), (479, 455, 497), (479, 472, 455), (460, 532, 427), (427, 512, 533), (421, 440, 423), (534, 549, 471), (539, 496, 534), (436, 495, 493), (519, 494, 422), (494, 444, 422), (550, 548, 492), (467, 469, 451), (446, 421, 491), (492, 491, 426), (537, 446, 513), (514, 434, 490), (465, 516, 466), (434, 465, 466), (476, 462, 489), (472, 536, 455), (476, 468, 452), (477, 518, 468), (468, 518, 450), (462, 452, 535), (485, 426, 538), (542, 458, 543), (480, 437, 526), (507, 463, 524), (508, 546, 507), (478, 457, 464), (457, 434, 466), (457, 466, 516), (463, 472, 479), (542, 441, 458), (451, 496, 539), (537, 547, 446), (476, 477, 468), (549, 519, 488), (489, 535, 536), (513, 446, 491), (494, 519, 549), (436, 449, 443), (436, 443, 552), (427, 532, 512), (520, 498, 546), (463, 479, 454), (459, 501, 510), (435, 428, 537), (505, 460, 427), (503, 474, 424), (548, 469, 435), (545, 425, 483), (480, 517, 488), (546, 472, 463), (510, 501, 544), (542, 432, 441), (542, 543, 541), (537, 428, 547), (452, 468, 487), (445, 422, 444), (525, 438, 476), (471, 549, 488), (536, 535, 475), (489, 462, 535), (512, 532, 484), (529, 474, 501), (474, 483, 527), (524, 454, 523), (486, 470, 439), (455, 475, 431), (549, 461, 494), (517, 480, 533), (517, 471, 488), (483, 425, 515), (456, 473, 467), (476, 445, 477), (462, 476, 452), (549, 496, 461), (461, 550, 492), (534, 512, 539), (442, 504, 481), (506, 526, 509), (505, 427, 533), (457, 490, 434), (433, 518, 552), (470, 490, 457), (486, 439, 440), (521, 439, 478), (521, 478, 464), (527, 551, 442), (474, 529, 482), (531, 499, 530), (498, 541, 511), (472, 498, 536), (533, 512, 534), (436, 538, 449), (495, 436, 552), (538, 421, 423), (496, 451, 550), (534, 496, 549), (451, 548, 550), (491, 421, 426), (492, 513, 491), (465, 434, 514), (516, 465, 430), (540, 489, 536), (525, 476, 489), (455, 536, 475), (498, 511, 536), (476, 438, 445), (477, 445, 444), (461, 492, 485), (453, 542, 541), (482, 545, 483), (442, 481, 448), (424, 442, 448), (488, 437, 480), (506, 480, 526), (531, 464, 499), (457, 516, 464), (439, 457, 478), (507, 546, 463), (483, 515, 551), (510, 544, 447), (543, 489, 540), (492, 426, 485), (486, 547, 470), (468, 450, 487), (435, 513, 548), (493, 485, 538), (494, 493, 444), (449, 538, 423), (520, 541, 498), (530, 459, 510), (454, 524, 463), (432, 509, 526), (522, 464, 531), (459, 429, 501), (513, 435, 537), (489, 458, 525), (501, 528, 544), (517, 533, 471), (322, 291, 134, 90), (137, 145, 194, 124), (373, 151, 320), (61, 187, 0), (119, 303, 385), (349, 259, 57), (412, 268, 59), (119, 341, 107), (383, 284, 283), (341, 35, 133), (10, 155, 78), (347, 291, 346), (143, 29, 172), (408, 7, 145, 108), (397, 22, 97, 98), (322, 346, 291), (121, 263, 48), (185, 399, 151), (241, 77, 132), (319, 140, 387), (182, 85, 395, 300), (467, 328, 177, 469), (523, 454, 132, 336), (465, 395, 38, 430), (522, 331, 174, 521), (443, 317, 416, 552), (266, 500, 425), (428, 21, 388, 547), (497, 455, 142, 241), (335, 328, 467), (545, 482, 212, 378), (154, 221, 532), (503, 342, 179, 528), (508, 507, 275, 285), (431, 44, 142, 455), (502, 448, 91, 269), (424, 502, 269, 343), (423, 521, 174, 10), (473, 456, 140, 183), (529, 143, 212, 482), (192, 190, 382, 381), (429, 430, 38, 29), (207, 260, 530), (524, 523, 336, 337), (497, 241, 132, 454), (425, 545, 378, 266), (470, 306, 300, 490), (481, 504, 288, 271), (520, 321, 45, 453), (514, 300, 395, 465), (225, 13, 535), (349, 57, 531), (447, 89, 207, 510), (428, 435, 139, 21), (535, 13, 202, 475), (531, 57, 332, 522), (469, 177, 139, 435), (316, 396, 236), (506, 509, 286, 273), (530, 260, 349, 531), (443, 449, 78, 317), (255, 30, 131), (431, 475, 202, 44), (429, 29, 143, 529), (487, 228, 225, 452), (424, 343, 342, 503), (509, 432, 45, 286), (473, 183, 335, 467), (221, 484, 532), (179, 544, 528), (456, 484, 221, 140), (207, 530, 510), (433, 552, 416, 47), (505, 506, 273, 70), (448, 481, 211, 91), (228, 487, 450), (520, 508, 285, 321), (447, 544, 179, 89), (449, 423, 10, 78), (507, 524, 337, 275), (500, 270, 288, 504), (411, 189, 163), (154, 532, 460), (477, 444, 552, 518), (513, 492, 548), (480, 506, 533), (444, 493, 495), (441, 438, 525, 458), (439, 470, 457), (456, 451, 539, 484), (530, 499, 459), (469, 548, 451), (445, 438, 488), (540, 541, 543), (464, 516, 499), (488, 438, 437), (500, 515, 425), (117, 239, 103), (239, 117, 169), (117, 99, 169), (318, 102, 99), (76, 253, 135), (135, 253, 102)])
me_plane.polygons.foreach_set('material_index', [1, 1, 1, 0, 1, 1, 0, 0, 0, 1, 1, 1, 1, 0, 1, 0, 0, 1, 1, 1, 0, 0, 1, 0, 0, 0, 0, 0, 1, 0, 0, 0, 0, 1, 0, 0, 1, 1, 0, 1, 0, 1, 0, 1, 0, 1, 0, 1, 1, 1, 1, 1, 0, 1, 1, 0, 1, 0, 1, 0, 1, 1, 0, 1, 1, 1, 1, 1, 1, 1, 0, 0, 1, 1, 1, 0, 1, 1, 0, 0, 0, 0, 0, 0, 0, 1, 1, 1, 1, 0, 1, 1, 0, 1, 1, 1, 1, 1, 0, 1, 1, 1, 1, 1, 0, 0, 1, 1, 0, 0, 0, 1, 1, 1, 1, 1, 0, 1, 1, 1, 1, 1, 1, 1, 1, 1, 1, 0, 0, 1, 1, 1, 0, 1, 0, 1, 1, 1, 1, 1, 1, 0, 0, 1, 0, 0, 0, 1, 0, 1, 0, 0, 1, 1, 1, 1, 1, 1, 1, 1, 1, 1, 1, 0, 0, 1, 1, 0, 1, 1, 1, 1, 1, 1, 1, 0, 0, 0, 1, 1, 1, 1, 0, 1, 0, 1, 1, 1, 0, 0, 1, 1, 1, 1, 1, 0, 0, 1, 1, 1, 1, 0, 1, 1, 1, 0, 1, 1, 1, 1, 0, 0, 1, 0, 0, 1, 1, 1, 1, 1, 1, 0, 0, 1, 0, 0, 1, 0, 0, 1, 1, 1, 1, 1, 0, 1, 1, 1, 1, 0, 1, 0, 1, 1, 1, 1, 1, 1, 0, 1, 0, 1, 1, 1, 1, 0, 1, 1, 1, 1, 0, 1, 1, 1, 1, 1, 1, 1, 1, 1, 0, 0, 0, 1, 1, 0, 1, 1, 1, 1, 1, 0, 1, 1, 0, 1, 1, 1, 1, 1, 0, 1, 0, 0, 1, 0, 1, 1, 0, 0, 1, 1, 0, 0, 1, 1, 1, 1, 1, 0, 1, 1, 0, 1, 0, 1, 1, 1, 1, 0, 0, 0, 1, 0, 1, 1, 0, 1, 1, 1, 1, 1, 1, 1, 1, 1, 1, 0, 1, 1, 1, 1, 1, 0, 1, 1, 0, 1, 0, 1, 1, 0, 1, 1, 1, 0, 1, 1, 1, 1, 0, 1, 1, 1, 0, 0, 0, 0, 1, 1, 1, 1, 0, 1, 0, 1, 1, 1, 1, 0, 1, 0, 0, 1, 0, 1, 0, 0, 1, 1, 1, 0, 1, 1, 0, 1, 1, 0, 1, 1, 1, 1, 0, 0, 1, 1, 0, 0, 1, 1, 1, 1, 1, 1, 0, 1, 0, 1, 0, 1, 0, 0, 1, 0, 1, 0, 1, 0, 0, 1, 0, 1, 0, 1, 0, 0, 0, 1, 1, 1, 0, 1, 1, 1, 1, 1, 0, 1, 0, 0, 0, 1, 1, 0, 1, 1, 1, 1, 1, 0, 1, 1, 0, 1, 1, 1, 1, 0, 0, 0, 0, 1, 1, 1, 1, 1, 0, 0, 1, 0, 0, 1, 1, 1, 1, 1, 1, 1, 1, 1, 1, 0, 0, 1, 0, 1, 1, 1, 1, 0, 1, 1, 1, 1, 0, 0, 1, 0, 1, 1, 1, 1, 1, 1, 1, 1, 0, 0, 0, 0, 1, 0, 0, 1, 0, 1, 0, 0, 1, 1, 1, 1, 1, 1, 1, 1, 1, 1, 0, 1, 0, 1, 1, 1, 1, 1, 0, 0, 0, 1, 1, 0, 1, 0, 1, 0, 1, 0, 0, 0, 0, 1, 0, 0, 1, 1, 1, 1, 0, 1, 1, 1, 0, 0, 0, 1, 1, 0, 0, 1, 1, 1, 1, 1, 1, 0, 0, 1, 1, 1, 1, 1, 1, 0, 1, 1, 1, 1, 0, 0, 0, 0, 0, 0, 0, 0, 0, 0, 1, 1, 1, 0, 0, 1, 0, 1, 0, 1, 1, 0, 1, 1, 0, 0, 1, 1, 0, 0, 1, 1, 0, 0, 1, 1, 1, 1, 1, 0, 0, 0, 0, 0, 1, 0, 1, 0, 1, 1, 1, 0, 0, 0, 1, 0, 0, 0, 0, 1, 1, 0, 1, 1, 1, 0, 0, 0, 1, 0, 1, 0, 1, 0, 1, 1, 0, 1, 1, 1, 0, 1, 0, 1, 0, 1, 0, 0, 0, 1, 0, 0, 0, 1, 1, 1, 1, 1, 1, 1, 1, 1, 1, 1, 1, 1, 1, 1, 1, 1, 1, 1, 1, 1, 1, 1, 1, 1, 1, 1, 1, 1, 1, 1, 1, 1, 1, 1, 1, 1, 1, 1, 1, 1, 1, 1, 1, 1, 1, 1, 1, 1, 1, 1, 1, 1, 1, 1, 1, 1, 1, 1, 1, 1, 1, 1, 1, 1, 1, 1, 1, 1, 1, 1, 1, 1, 1, 1, 1, 1, 1, 1, 1, 1, 1, 1, 1, 1, 1, 1, 1, 1, 1, 1, 1, 1, 1, 1, 1, 1, 1, 1, 1, 1, 1, 1, 1, 1, 1, 1, 1, 1, 1, 1, 1, 1, 1, 1, 1, 1, 1, 1, 1, 1, 1, 1, 1, 1, 1, 1, 1, 1, 1, 1, 1, 1, 1, 1, 1, 1, 1, 1, 1, 1, 1, 1, 1, 1, 1, 1, 1, 1, 1, 1, 1, 1, 1, 1, 1, 1, 1, 1, 1, 1, 1, 1, 1, 1, 1, 1, 1, 1, 1, 1, 1, 1, 1, 1, 1, 1, 1, 1, 1, 1, 1, 1, 1, 1, 1, 1, 1, 1, 1, 1, 1, 1, 1, 1, 0, 1, 1, 1, 1, 1, 1, 1, 0, 1, 1, 0, 1, 0, 1, 0, 0, 0, 1, 1, 1, 0, 0, 0, 0, 0, 0, 0, 0, 0, 0, 0, 0, 0, 0, 0, 0, 0, 0, 0, 0, 0, 0, 0, 0, 0, 0, 0, 0, 0, 0, 0, 0, 0, 0, 0, 0, 0, 0, 0, 0, 0, 0, 0, 0, 0, 0, 0, 0, 0, 0, 0, 0, 0, 0, 0, 0, 0, 0, 0, 0, 1, 0, 1, 1, 1, 1, 1, 1, 1, 1, 1, 1, 1, 1, 1, 1, 1, 1, 1, 1, 1, 1])
_uv = me_plane.uv_layers.new(name='UVMap')
_uv.uv.foreach_set('vector', [0.857, 0.3973, 0.8592, 0.4134, 0.8318, 0.4012, 0.2779, 0.4191, 0.2711, 0.444, 0.2508, 0.4281, 0.1831, 0.2999, 0.1475, 0.321, 0.1296, 0.3085, 0.2827, 0.129, 0.1767, 0.1538, 0.1709, 0.1412, 0.906, 0.238, 0.8906, 0.2754, 0.8626, 0.239, 0.5239, 0.717, 0.5137, 0.6912, 0.5314, 0.6899, 0.5812, 0.6911, 0.563, 0.6899, 0.5753, 0.5913, 0.6851, 0.3806, 0.6456, 0.3785, 0.6798, 0.3136, 0.2564, 0.3415, 0.2839, 0.3771, 0.1415, 0.3519, 0.3293, 0.1425, 0.2827, 0.129, 0.3246, 0.1182, 0.4071, 0.05489, 0.3848, 0.04054, 0.3949, 0.03198, 0.04804, 0.9576, 0.02698, 0.9576, 0.04626, 0.9331, 0.6082, 0.5696, 0.5766, 0.5481, 0.5987, 0.5406, 0.5063, 0.3675, 0.4701, 0.3717, 0.5028, 0.294, 0.2668, 0.739, 0.2419, 0.7583, 0.2233, 0.732, 0.741, 0.5569, 0.7186, 0.5715, 0.7068, 0.4609, 0.5723, 0.3945, 0.5669, 0.3774, 0.5882, 0.3081, 0.5304, 0.8803, 0.5117, 0.9137, 0.511, 0.8765, 0.5117, 0.9137, 0.4997, 0.8996, 0.511, 0.8765, 0.5882, 0.3081, 0.5661, 0.3124, 0.5801, 0.2767, 0.9693, 0.8981, 0.9844, 0.8783, 0.9844, 0.9608, 0.918, 0.8849, 0.9256, 0.9524, 0.9064, 0.8829, 0.6585, 0.7329, 0.6542, 0.7033, 0.6793, 0.6852, 0.2659, 0.6659, 0.2668, 0.739, 0.2398, 0.6666, 0.1947, 0.6572, 0.2233, 0.732, 0.1901, 0.7555, 0.2489, 0.6181, 0.2164, 0.5123, 0.2345, 0.5003, 0.2164, 0.5123, 0.2206, 0.607, 0.1941, 0.5049, 0.6304, 0.5403, 0.6087, 0.4713, 0.6264, 0.4631, 0.6227, 0.7217, 0.6023, 0.7237, 0.6188, 0.6835, 0.7826, 0.6161, 0.7654, 0.6997, 0.7822, 0.5675, 0.2552, 0.4081, 0.1721, 0.4068, 0.1257, 0.3928, 0.2552, 0.4081, 0.2779, 0.4191, 0.1721, 0.4068, 0.9738, 0.3441, 0.9842, 0.3176, 0.9842, 0.4407, 0.1137, 0.3417, 0.1415, 0.3519, 0.08598, 0.3427, 0.9643, 0.1203, 0.9766, 0.1153, 0.9766, 0.2594, 0.7604, 0.5553, 0.741, 0.5569, 0.7591, 0.4603, 0.9154, 0.0, 0.8821, 0.05273, 0.8849, 0.02917, 0.9154, 0.0, 0.8917, 0.08022, 0.8821, 0.05273, 0.3848, 0.04054, 0.3195, 0.02887, 0.3949, 0.03198, 0.3165, 0.1782, 0.2801, 0.1684, 0.3113, 0.1609, 0.396, 0.104, 0.3293, 0.1425, 0.3246, 0.1182, 0.3246, 0.1182, 0.2637, 0.1156, 0.2959, 0.1007, 0.4053, 0.1481, 0.3293, 0.1425, 0.396, 0.104, 0.1575, 0.1303, 0.1222, 0.1516, 0.1187, 0.1292, 0.3606, 0.7629, 0.3916, 0.7604, 0.3637, 0.8354, 0.9953, 0.129, 0.9997, 0.1935, 0.9889, 0.1764, 0.2124, 0.8534, 0.2025, 0.7676, 0.2571, 0.8629, 0.6317, 0.1599, 0.6102, 0.1652, 0.6354, 0.1085, 0.9868, 0.1599, 0.9766, 0.1715, 0.9774, 0.1153, 0.6655, 0.2726, 0.6558, 0.2997, 0.6309, 0.2584, 0.56, 0.149, 0.5494, 0.1361, 0.5713, 0.119, 0.5304, 0.9319, 0.5274, 0.9402, 0.5131, 0.9283, 0.5801, 0.2767, 0.5532, 0.2641, 0.5922, 0.1256, 0.6354, 0.1085, 0.6102, 0.1652, 0.6217, 0.1027, 0.5801, 0.2767, 0.5661, 0.3124, 0.5532, 0.2641, 0.1633, 0.8, 0.1837, 0.8623, 0.1744, 0.8715, 0.1264, 0.2334, 0.1046, 0.2198, 0.1512, 0.2118, 0.2721, 0.05691, 0.1682, 0.05961, 0.2815, 0.03852, 0.7068, 0.4609, 0.6611, 0.4507, 0.6966, 0.4375, 0.7826, 0.5819, 0.792, 0.5675, 0.792, 0.6553, 0.3151, 0.3121, 0.3216, 0.323, 0.2564, 0.3415, 0.3216, 0.323, 0.3178, 0.3426, 0.2564, 0.3415, 0.3931, 0.3511, 0.3877, 0.3786, 0.3284, 0.3699, 0.4617, 0.7747, 0.458, 0.7594, 0.462, 0.7377, 0.9426, 0.9575, 0.9494, 0.9557, 0.9567, 0.9742, 0.5513, 0.718, 0.5239, 0.717, 0.5314, 0.6899, 0.5572, 0.5836, 0.5316, 0.542, 0.5502, 0.5445, 0.6798, 0.3136, 0.6558, 0.2997, 0.6655, 0.2726, 0.9362, 0.1249, 0.9038, 0.1335, 0.9195, 0.1066, 0.1575, 0.1303, 0.1187, 0.1292, 0.1627, 0.09075, 0.349, 0.6238, 0.3712, 0.6242, 0.3525, 0.7259, 0.5338, 0.2484, 0.5421, 0.1406, 0.5522, 0.1497, 0.4702, 0.6147, 0.4451, 0.5988, 0.4787, 0.6065, 0.9359, 0.7774, 0.9482, 0.73, 0.9522, 0.7666, 0.1124, 0.5202, 0.06303, 0.5146, 0.1142, 0.4891, 0.06994, 0.6111, 0.0377, 0.5265, 0.06303, 0.5146, 0.6941, 0.7287, 0.6782, 0.7313, 0.7209, 0.6914, 0.1831, 0.2999, 0.1296, 0.3085, 0.1258, 0.2954, 0.5766, 0.5481, 0.5502, 0.5445, 0.5776, 0.4699, 0.4067, 0.281, 0.3888, 0.3252, 0.314, 0.2857, 0.1443, 0.5854, 0.1274, 0.5971, 0.1313, 0.5079, 0.4295, 0.6924, 0.443, 0.6606, 0.443, 0.813, 0.1628, 0.2368, 0.2808, 0.2141, 0.3237, 0.2295, 0.3237, 0.2295, 0.3206, 0.2551, 0.1628, 0.2368, 0.1584, 0.8654, 0.1633, 0.8, 0.1744, 0.8715, 0.9229, 0.8538, 0.9388, 0.8428, 0.9448, 0.8522, 0.9823, 0.4984, 0.9723, 0.5001, 0.9737, 0.4536, 0.5242, 0.6068, 0.5062, 0.6106, 0.5123, 0.567, 0.626, 0.3788, 0.6456, 0.3785, 0.6663, 0.4243, 0.2839, 0.3771, 0.2855, 0.3881, 0.1415, 0.3519, 0.8997, 0.1613, 0.88, 0.1358, 0.8917, 0.08022, 0.9038, 0.1335, 0.8997, 0.1613, 0.8917, 0.08022, 0.5187, 0.3835, 0.5063, 0.3675, 0.5336, 0.3015, 0.04804, 0.9331, 0.06221, 0.9347, 0.04857, 0.9561, 0.9229, 0.8538, 0.9448, 0.8522, 0.9238, 0.8704, 0.3113, 0.1609, 0.2801, 0.1684, 0.2833, 0.1449, 0.2959, 0.1007, 0.2778, 0.08001, 0.3041, 0.07214, 0.6761, 0.5748, 0.6574, 0.5622, 0.6682, 0.5412, 0.4207, 0.809, 0.4049, 0.8143, 0.394, 0.7323, 0.394, 0.7323, 0.3916, 0.7079, 0.4115, 0.6988, 0.7384, 0.3052, 0.7099, 0.3147, 0.72, 0.2796, 0.8863, 0.6258, 0.864, 0.6261, 0.8722, 0.6024, 0.474, 0.4025, 0.4674, 0.3862, 0.5063, 0.3675, 0.6347, 0.74, 0.6542, 0.7033, 0.6478, 0.7353, 0.6188, 0.6835, 0.5753, 0.5913, 0.6082, 0.5696, 0.3641, 0.4672, 0.3687, 0.4795, 0.2971, 0.4595, 0.72, 0.2796, 0.7099, 0.3147, 0.6967, 0.2626, 0.1466, 0.378, 0.1257, 0.3928, 0.109, 0.3618, 0.3151, 0.3121, 0.2564, 0.3415, 0.1831, 0.2999, 0.2722, 0.2984, 0.1831, 0.2999, 0.1789, 0.2771, 0.7186, 0.5715, 0.6851, 0.5368, 0.7068, 0.4609, 0.321, 0.06297, 0.3041, 0.07214, 0.2721, 0.05691, 0.321, 0.06297, 0.2721, 0.05691, 0.3151, 0.04481, 0.4071, 0.05489, 0.3949, 0.03198, 0.424, 0.02126, 0.4094, 0.09642, 0.3984, 0.0757, 0.4302, 0.07535, 0.1142, 0.4891, 0.06303, 0.5146, 0.07606, 0.4902, 0.4151, 0.2252, 0.3237, 0.2295, 0.4115, 0.208, 0.3246, 0.1182, 0.2827, 0.129, 0.2637, 0.1156, 0.1709, 0.1412, 0.1222, 0.1516, 0.1575, 0.1303, 0.1744, 0.1782, 0.07986, 0.1701, 0.1767, 0.1538, 0.1238, 0.2009, 0.07986, 0.1701, 0.1744, 0.1782, 0.8975, 0.1966, 0.906, 0.238, 0.8626, 0.239, 0.8338, 0.2715, 0.8168, 0.2501, 0.8403, 0.224, 0.9868, 0.1179, 0.9953, 0.129, 0.9889, 0.1764, 0.3479, 0.9157, 0.3531, 0.8993, 0.3716, 0.8918, 0.6511, 0.3116, 0.6206, 0.3126, 0.6309, 0.2584, 0.9616, 0.5983, 0.9616, 0.6179, 0.9556, 0.6102, 0.5532, 0.2641, 0.578, 0.134, 0.5922, 0.1256, 0.9617, 0.8479, 0.9705, 0.7711, 0.9753, 0.8659, 0.3743, 0.5867, 0.3888, 0.5948, 0.3712, 0.6242, 0.8626, 0.239, 0.8324, 0.325, 0.8338, 0.2715, 0.1046, 0.2198, 0.1238, 0.2009, 0.1642, 0.1967, 0.2564, 0.3415, 0.1415, 0.3519, 0.1205, 0.3276, 0.3178, 0.3426, 0.3089, 0.3616, 0.2564, 0.3415, 0.3877, 0.3786, 0.391, 0.3982, 0.3189, 0.3891, 0.3089, 0.3616, 0.3189, 0.3891, 0.2839, 0.3771, 0.537, 0.7519, 0.5239, 0.717, 0.5513, 0.718, 0.841, 0.5857, 0.8343, 0.5684, 0.8472, 0.5553, 0.568, 0.7517, 0.537, 0.7519, 0.563, 0.7203, 0.5941, 0.7469, 0.563, 0.7203, 0.5812, 0.6911, 0.5766, 0.5481, 0.5572, 0.5836, 0.5502, 0.5445, 0.7158, 0.3836, 0.6851, 0.3806, 0.7099, 0.3147, 0.4362, 0.4954, 0.4444, 0.4795, 0.4444, 0.5816, 0.4885, 0.7686, 0.4617, 0.7747, 0.462, 0.7377, 0.3931, 0.3511, 0.3284, 0.3699, 0.3178, 0.3426, 0.3888, 0.3252, 0.3178, 0.3426, 0.3216, 0.323, 0.9595, 0.4299, 0.9738, 0.3176, 0.9738, 0.4536, 0.4082, 0.4685, 0.3687, 0.4795, 0.3774, 0.4543, 0.6504, 0.558, 0.6418, 0.4644, 0.6682, 0.5412, 0.6418, 0.4644, 0.6611, 0.4507, 0.6587, 0.4687, 0.6851, 0.5368, 0.6611, 0.4507, 0.7068, 0.4609, 0.2637, 0.1156, 0.1627, 0.09075, 0.2778, 0.08001, 0.1273, 0.6219, 0.1153, 0.6224, 0.1274, 0.5971, 0.1104, 0.8035, 0.09404, 0.8051, 0.09266, 0.7713, 0.7241, 0.9354, 0.6974, 0.899, 0.7241, 0.8653, 0.1257, 0.7708, 0.1104, 0.8035, 0.1191, 0.7361, 0.1642, 0.1967, 0.1238, 0.2009, 0.1744, 0.1782, 0.8168, 0.2501, 0.8338, 0.2715, 0.8103, 0.2656, 0.8338, 0.2715, 0.8069, 0.3059, 0.8036, 0.2891, 0.8181, 0.4689, 0.8084, 0.5009, 0.7968, 0.4597, 0.349, 0.6238, 0.3743, 0.5867, 0.3712, 0.6242, 0.9624, 0.7259, 0.9753, 0.7276, 0.9705, 0.7711, 0.3213, 0.7022, 0.3409, 0.7035, 0.3167, 0.7275, 0.9522, 0.7666, 0.9705, 0.7711, 0.9617, 0.8479, 0.5669, 0.3774, 0.5352, 0.4074, 0.5661, 0.3124, 0.1183, 0.9442, 0.128, 0.9331, 0.128, 0.9715, 0.578, 0.134, 0.5713, 0.119, 0.6014, 0.1068, 0.5532, 0.2641, 0.5338, 0.2484, 0.578, 0.134, 0.3678, 0.5525, 0.3913, 0.5602, 0.3916, 0.5719, 0.4173, 0.6111, 0.3963, 0.6413, 0.4064, 0.6075, 0.4323, 0.6376, 0.4362, 0.6606, 0.409, 0.6411, 0.1183, 0.9689, 0.1063, 0.9571, 0.1183, 0.9331, 0.2146, 0.9338, 0.2133, 0.952, 0.2017, 0.9354, 0.2196, 0.9134, 0.2146, 0.9338, 0.2196, 0.8859, 0.6786, 0.1151, 0.6743, 0.1456, 0.663, 0.1251, 0.626, 0.3788, 0.6206, 0.3126, 0.6511, 0.3116, 0.664, 0.1692, 0.6309, 0.2584, 0.6581, 0.1536, 0.6317, 0.1599, 0.6077, 0.2758, 0.6102, 0.1652, 0.8835, 0.35, 0.857, 0.3973, 0.8318, 0.4012, 0.8324, 0.325, 0.7969, 0.385, 0.8338, 0.2715, 0.8871, 0.9234, 0.8916, 0.9399, 0.875, 0.9428, 0.8871, 0.9234, 0.875, 0.9428, 0.8766, 0.9235, 0.493, 0.6863, 0.4702, 0.6147, 0.4787, 0.6065, 0.6726, 0.9001, 0.6789, 0.8653, 0.6947, 0.8943, 0.7252, 0.9531, 0.7241, 0.8741, 0.7423, 0.944, 0.1399, 0.9331, 0.1399, 0.9594, 0.128, 0.9473, 0.988, 0.8629, 0.9753, 0.858, 0.988, 0.8024, 0.8324, 0.325, 0.8318, 0.4012, 0.7969, 0.385, 0.9362, 0.4356, 0.9595, 0.3567, 0.9595, 0.4536, 0.1576, 0.5105, 0.1754, 0.505, 0.1568, 0.6451, 0.8181, 0.4689, 0.7968, 0.4597, 0.8008, 0.4175, 0.5336, 0.5817, 0.5123, 0.567, 0.5316, 0.542, 0.8906, 0.2754, 0.8719, 0.2793, 0.8626, 0.239, 0.9256, 0.8783, 0.918, 0.8849, 0.9064, 0.8829, 0.4328, 0.197, 0.4062, 0.1791, 0.4254, 0.1695, 0.3165, 0.1782, 0.3113, 0.1609, 0.4062, 0.1791, 0.4062, 0.1791, 0.3291, 0.1989, 0.3165, 0.1782, 0.06303, 0.5146, 0.05391, 0.4953, 0.07606, 0.4902, 0.4302, 0.07535, 0.3984, 0.0757, 0.427, 0.05913, 0.3984, 0.0757, 0.4071, 0.05489, 0.427, 0.05913, 0.3151, 0.04481, 0.3013, 0.02206, 0.3195, 0.02887, 0.321, 0.06297, 0.3151, 0.04481, 0.4071, 0.05489, 0.9154, 0.0, 0.9118, 0.07092, 0.8917, 0.08022, 0.5683, 0.923, 0.5768, 0.9437, 0.5573, 0.9425, 0.09404, 0.8051, 0.09326, 0.8164, 0.0786, 0.7785, 0.762, 0.9384, 0.7423, 0.9308, 0.762, 0.8653, 0.1789, 0.2771, 0.1258, 0.2954, 0.1201, 0.2884, 0.314, 0.2857, 0.3151, 0.3121, 0.2722, 0.2984, 0.4228, 0.2804, 0.4151, 0.2252, 0.4328, 0.197, 0.4451, 0.2377, 0.4228, 0.2804, 0.4328, 0.197, 0.4151, 0.2252, 0.3206, 0.2551, 0.3237, 0.2295, 0.3888, 0.3252, 0.3216, 0.323, 0.3151, 0.3121, 0.5178, 0.7528, 0.5239, 0.717, 0.537, 0.7519, 0.7859, 0.6553, 0.7859, 0.6807, 0.7826, 0.6701, 0.9698, 0.5726, 0.9723, 0.5001, 0.9823, 0.4984, 0.2892, 0.8962, 0.2898, 0.9367, 0.2757, 0.9645, 0.2603, 0.9089, 0.2892, 0.8962, 0.2757, 0.9645, 0.751, 0.1689, 0.7258, 0.1536, 0.7279, 0.1225, 0.3049, 0.4482, 0.2971, 0.4595, 0.2711, 0.444, 0.3095, 0.4305, 0.3049, 0.4482, 0.2779, 0.4191, 0.3774, 0.4543, 0.3687, 0.4795, 0.3641, 0.4672, 0.1619, 0.962, 0.1443, 0.9542, 0.1619, 0.8893, 0.7384, 0.3052, 0.7158, 0.3836, 0.7099, 0.3147, 0.748, 0.3778, 0.7447, 0.4214, 0.7158, 0.3836, 0.6504, 0.558, 0.6304, 0.5403, 0.6418, 0.4644, 0.7654, 0.5245, 0.789, 0.4243, 0.789, 0.5675, 0.6478, 0.7353, 0.6542, 0.7033, 0.6585, 0.7329, 0.6542, 0.7033, 0.6398, 0.6957, 0.6418, 0.5869, 0.2206, 0.607, 0.2233, 0.732, 0.1947, 0.6572, 0.4958, 0.9229, 0.4881, 0.9324, 0.4865, 0.8995, 0.1894, 0.4795, 0.1941, 0.5049, 0.1796, 0.4817, 0.5187, 0.3835, 0.474, 0.4025, 0.5063, 0.3675, 0.5028, 0.294, 0.493, 0.278, 0.5338, 0.2484, 0.9004, 0.5945, 0.8722, 0.6024, 0.8736, 0.5748, 0.2398, 0.6666, 0.2233, 0.732, 0.2206, 0.607, 0.2659, 0.6659, 0.2398, 0.6666, 0.2489, 0.6181, 0.6347, 0.74, 0.6126, 0.7474, 0.6287, 0.7156, 0.6126, 0.7474, 0.6227, 0.7217, 0.6287, 0.7156, 0.7608, 0.2817, 0.7384, 0.3052, 0.7299, 0.251, 0.7679, 0.3099, 0.748, 0.3778, 0.7384, 0.3052, 0.6952, 0.166, 0.6894, 0.1367, 0.7121, 0.1439, 0.6826, 0.25, 0.6952, 0.166, 0.7121, 0.1439, 0.109, 0.3618, 0.1257, 0.3928, 0.1031, 0.3761, 0.4845, 0.7329, 0.4658, 0.6883, 0.4892, 0.7028, 0.4892, 0.7028, 0.4658, 0.6883, 0.4801, 0.6891, 0.4228, 0.2804, 0.4333, 0.3193, 0.4067, 0.281, 0.6761, 0.5748, 0.6851, 0.5368, 0.6962, 0.57, 0.6782, 0.7313, 0.6793, 0.6852, 0.7088, 0.6741, 0.6793, 0.6852, 0.6962, 0.57, 0.7088, 0.6741, 0.5768, 0.9437, 0.5781, 0.9721, 0.5573, 0.9425, 0.3189, 0.08885, 0.3041, 0.07214, 0.3984, 0.0757, 0.1313, 0.5079, 0.1124, 0.5202, 0.1142, 0.4891, 0.1313, 0.5079, 0.1142, 0.4891, 0.1443, 0.4795, 0.3237, 0.2295, 0.2808, 0.2141, 0.3291, 0.1989, 0.3293, 0.1425, 0.2833, 0.1449, 0.2827, 0.129, 0.4062, 0.1791, 0.3113, 0.1609, 0.4053, 0.1481, 0.8906, 0.2754, 0.8904, 0.2934, 0.8719, 0.2793, 0.1443, 0.7436, 0.1634, 0.7317, 0.1523, 0.7583, 0.9482, 0.73, 0.9624, 0.7259, 0.9522, 0.7666, 0.9282, 0.7207, 0.9371, 0.6991, 0.9482, 0.73, 0.6083, 0.314, 0.5891, 0.3723, 0.5882, 0.3081, 0.6077, 0.2758, 0.5882, 0.3081, 0.5801, 0.2767, 0.6206, 0.3126, 0.6083, 0.314, 0.6077, 0.2758, 0.3179, 0.9657, 0.3141, 0.9517, 0.3254, 0.9415, 0.06221, 0.9347, 0.06221, 0.9678, 0.04857, 0.9561, 0.4958, 0.9229, 0.4865, 0.8995, 0.4997, 0.8996, 0.5532, 0.2641, 0.5336, 0.3015, 0.5338, 0.2484, 0.8917, 0.08022, 0.88, 0.1358, 0.8753, 0.1074, 0.6851, 0.3806, 0.6663, 0.4243, 0.6456, 0.3785, 0.5513, 0.718, 0.5314, 0.6899, 0.563, 0.6899, 0.5314, 0.6899, 0.5137, 0.6912, 0.5242, 0.6068, 0.6083, 0.314, 0.6063, 0.3803, 0.5891, 0.3723, 0.5882, 0.3081, 0.5669, 0.3774, 0.5661, 0.3124, 0.9371, 0.6991, 0.9546, 0.696, 0.9624, 0.7259, 0.7313, 0.4463, 0.6966, 0.4375, 0.7654, 0.4243, 0.3774, 0.4543, 0.3049, 0.4482, 0.3095, 0.4305, 0.4333, 0.3193, 0.3888, 0.3252, 0.4067, 0.281, 0.4292, 0.3601, 0.3963, 0.3849, 0.3931, 0.3511, 0.4295, 0.8228, 0.4049, 0.8143, 0.4207, 0.809, 0.4115, 0.729, 0.394, 0.7323, 0.4115, 0.6988, 0.6287, 0.7156, 0.6227, 0.7217, 0.6188, 0.6835, 0.2668, 0.739, 0.2233, 0.732, 0.2398, 0.6666, 0.8722, 0.6024, 0.8502, 0.6151, 0.841, 0.5857, 0.8722, 0.6024, 0.841, 0.5857, 0.8472, 0.5553, 0.2757, 0.6399, 0.2489, 0.6181, 0.2345, 0.5003, 0.6542, 0.7033, 0.6287, 0.7156, 0.6398, 0.6957, 0.6087, 0.4713, 0.5776, 0.4699, 0.6113, 0.4483, 0.2884, 0.4011, 0.2779, 0.4191, 0.2552, 0.4081, 0.5178, 0.7528, 0.5103, 0.7298, 0.5239, 0.717, 0.4228, 0.2804, 0.4025, 0.2527, 0.4151, 0.2252, 0.2722, 0.2984, 0.3151, 0.3121, 0.1831, 0.2999, 0.3189, 0.3891, 0.3138, 0.4131, 0.2884, 0.4011, 0.7209, 0.6914, 0.7088, 0.6741, 0.7186, 0.5715, 0.9362, 0.2129, 0.9643, 0.1153, 0.9643, 0.2225, 0.0377, 0.5265, 0.01635, 0.5037, 0.05391, 0.4953, 0.1274, 0.5971, 0.08371, 0.5962, 0.1124, 0.5202, 0.1153, 0.6224, 0.08371, 0.5962, 0.1274, 0.5971, 0.3291, 0.1989, 0.2808, 0.2141, 0.275, 0.1975, 0.275, 0.1975, 0.1642, 0.1967, 0.2801, 0.1684, 0.396, 0.104, 0.3246, 0.1182, 0.2959, 0.1007, 0.4053, 0.1481, 0.396, 0.104, 0.4094, 0.09642, 0.9228, 0.1919, 0.906, 0.238, 0.8975, 0.1966, 0.1568, 0.6451, 0.1634, 0.7317, 0.1443, 0.7436, 0.7241, 0.8741, 0.7423, 0.8653, 0.7423, 0.944, 0.4057, 0.9412, 0.3882, 0.903, 0.4121, 0.9355, 0.6538, 0.9567, 0.6271, 0.9567, 0.6428, 0.9111, 0.1837, 0.8623, 0.2006, 0.8679, 0.1744, 0.8715, 0.705, 0.9354, 0.7132, 0.9551, 0.6974, 0.9551, 0.5723, 0.3945, 0.5563, 0.4131, 0.5352, 0.4074, 0.3349, 0.7421, 0.3606, 0.7629, 0.3395, 0.8392, 0.3409, 0.7035, 0.3525, 0.7259, 0.3349, 0.7421, 0.1512, 0.2118, 0.1046, 0.2198, 0.1642, 0.1967, 0.1627, 0.09075, 0.1399, 0.07779, 0.2721, 0.05691, 0.6974, 0.9451, 0.6816, 0.9296, 0.6947, 0.8943, 0.563, 0.6899, 0.5336, 0.5817, 0.5572, 0.5836, 0.9118, 0.07092, 0.9195, 0.1066, 0.9038, 0.1335, 0.8719, 0.2793, 0.8831, 0.3097, 0.8324, 0.325, 0.6581, 0.1536, 0.6317, 0.1599, 0.6516, 0.1276, 0.8758, 0.3374, 0.8318, 0.4012, 0.8324, 0.325, 0.1634, 0.7317, 0.1947, 0.6572, 0.1901, 0.7555, 0.1797, 0.6279, 0.1947, 0.6572, 0.1634, 0.7317, 0.4094, 0.09642, 0.3189, 0.08885, 0.3984, 0.0757, 0.4228, 0.2804, 0.4067, 0.281, 0.4025, 0.2527, 0.3206, 0.2551, 0.314, 0.2857, 0.1789, 0.2771, 0.4973, 0.7644, 0.4861, 0.7411, 0.5103, 0.7298, 0.6815, 0.1691, 0.664, 0.1692, 0.6743, 0.1456, 0.6815, 0.1691, 0.6712, 0.255, 0.664, 0.1692, 0.4464, 0.7106, 0.4658, 0.6883, 0.462, 0.7377, 0.8321, 0.5049, 0.8084, 0.5009, 0.8181, 0.4689, 0.5131, 0.9283, 0.5129, 0.9391, 0.4958, 0.9229, 0.505, 0.4054, 0.49, 0.408, 0.5187, 0.3835, 0.3888, 0.5948, 0.3678, 0.5525, 0.3916, 0.5719, 0.2959, 0.1007, 0.2637, 0.1156, 0.2778, 0.08001, 0.8321, 0.5049, 0.8472, 0.5553, 0.8275, 0.5448, 0.9362, 0.5731, 0.9532, 0.5664, 0.9532, 0.6119, 0.4086, 0.6759, 0.4115, 0.6988, 0.3916, 0.7079, 0.7209, 0.6914, 0.6782, 0.7313, 0.7088, 0.6741, 0.3984, 0.0757, 0.321, 0.06297, 0.4071, 0.05489, 0.3678, 0.96, 0.3583, 0.96, 0.359, 0.9412, 0.8626, 0.239, 0.8719, 0.2793, 0.8324, 0.325, 0.6171, 0.394, 0.6454, 0.4226, 0.6009, 0.4184, 0.3716, 0.8918, 0.3531, 0.8993, 0.3599, 0.8825, 0.4046, 0.8397, 0.4123, 0.8228, 0.4123, 0.8539, 0.4702, 0.6147, 0.4801, 0.6891, 0.4536, 0.6117, 0.9359, 0.7774, 0.9282, 0.7207, 0.9482, 0.73, 0.7969, 0.385, 0.8318, 0.4012, 0.8181, 0.4689, 0.1568, 0.6451, 0.1754, 0.505, 0.1797, 0.6279, 0.3206, 0.2551, 0.3367, 0.2711, 0.314, 0.2857, 0.9698, 0.4536, 0.9698, 0.5983, 0.9556, 0.569, 0.2668, 0.739, 0.2922, 0.7569, 0.2419, 0.7583, 0.8722, 0.6024, 0.864, 0.6261, 0.8502, 0.6151, 0.4115, 0.729, 0.4207, 0.809, 0.394, 0.7323, 0.7608, 0.09894, 0.7668, 0.1243, 0.7451, 0.1287, 0.3293, 0.1425, 0.3113, 0.1609, 0.2833, 0.1449, 0.1443, 0.8859, 0.1584, 0.8654, 0.1744, 0.8715, 0.5242, 0.6068, 0.5137, 0.6912, 0.5062, 0.6106, 0.5336, 0.5817, 0.5242, 0.6068, 0.5123, 0.567, 0.4323, 0.6376, 0.409, 0.6411, 0.4173, 0.6111, 0.5187, 0.3835, 0.5352, 0.4074, 0.505, 0.4054, 0.3141, 0.9517, 0.2985, 0.9707, 0.2922, 0.9474, 0.3236, 0.7629, 0.3349, 0.7421, 0.3232, 0.8387, 0.3882, 0.903, 0.3716, 0.8918, 0.3846, 0.8792, 0.3716, 0.8918, 0.3599, 0.8825, 0.3846, 0.8792, 0.8997, 0.1613, 0.8626, 0.239, 0.8338, 0.2715, 0.4115, 0.208, 0.3237, 0.2295, 0.3291, 0.1989, 0.314, 0.2857, 0.3367, 0.2711, 0.4067, 0.281, 0.3949, 0.03198, 0.3195, 0.02887, 0.3917, 0.01182, 0.6761, 0.5748, 0.6793, 0.6852, 0.6574, 0.5622, 0.7423, 0.9616, 0.7513, 0.9384, 0.755, 0.9616, 0.7608, 0.2817, 0.7679, 0.3099, 0.7384, 0.3052, 0.5766, 0.5481, 0.5753, 0.5913, 0.5572, 0.5836, 0.9034, 0.6085, 0.8722, 0.6024, 0.9004, 0.5945, 0.5028, 0.294, 0.4701, 0.3717, 0.493, 0.278, 0.1894, 0.4795, 0.2164, 0.5123, 0.1941, 0.5049, 0.2206, 0.607, 0.2164, 0.5123, 0.2398, 0.6666, 0.444, 0.6585, 0.4362, 0.6534, 0.444, 0.6275, 0.9038, 0.1335, 0.9302, 0.1412, 0.9161, 0.1572, 0.6504, 0.558, 0.6418, 0.5869, 0.6304, 0.5403, 0.748, 0.3778, 0.7623, 0.3866, 0.7615, 0.4214, 0.7258, 0.1536, 0.751, 0.1689, 0.7299, 0.251, 0.7451, 0.1287, 0.751, 0.1689, 0.7279, 0.1225, 0.7121, 0.1439, 0.6967, 0.2626, 0.6826, 0.25, 0.7258, 0.1536, 0.72, 0.2796, 0.6967, 0.2626, 0.01635, 0.5037, 0.0377, 0.5265, 0.0, 0.5233, 0.04151, 0.6265, 0.09266, 0.7713, 0.0786, 0.7785, 0.06303, 0.5146, 0.0377, 0.5265, 0.05391, 0.4953, 0.2801, 0.1684, 0.1642, 0.1967, 0.1744, 0.1782, 0.2637, 0.1156, 0.1709, 0.1412, 0.1575, 0.1303, 0.1709, 0.1412, 0.1767, 0.1538, 0.07986, 0.1701, 0.8171, 0.962, 0.7921, 0.962, 0.8103, 0.9492, 0.8997, 0.1613, 0.8975, 0.1966, 0.8626, 0.239, 0.4195, 0.5186, 0.4064, 0.6075, 0.401, 0.4795, 0.3606, 0.7629, 0.385, 0.7185, 0.3916, 0.7604, 0.3882, 0.903, 0.3718, 0.912, 0.3716, 0.8918, 0.1633, 0.8, 0.1809, 0.7925, 0.1837, 0.8623, 0.1633, 0.8, 0.1525, 0.7956, 0.1809, 0.7925, 0.8831, 0.3097, 0.8758, 0.3374, 0.8324, 0.325, 0.1809, 0.7925, 0.2124, 0.8534, 0.2006, 0.8679, 0.4069, 0.8824, 0.3846, 0.8792, 0.4121, 0.8586, 0.2922, 0.7333, 0.3167, 0.7275, 0.3236, 0.7629, 0.5669, 0.3774, 0.5723, 0.3945, 0.5352, 0.4074, 0.1264, 0.2334, 0.1628, 0.2368, 0.1276, 0.2571, 0.2778, 0.08001, 0.1627, 0.09075, 0.2721, 0.05691, 0.2637, 0.1156, 0.1575, 0.1303, 0.1627, 0.09075, 0.1627, 0.09075, 0.1187, 0.1292, 0.1138, 0.1141, 0.1475, 0.321, 0.1205, 0.3276, 0.1187, 0.3153, 0.3888, 0.3252, 0.3931, 0.3511, 0.3178, 0.3426, 0.5753, 0.5913, 0.563, 0.6899, 0.5572, 0.5836, 0.5941, 0.7469, 0.5812, 0.6911, 0.6023, 0.7237, 0.4362, 0.5974, 0.4426, 0.5816, 0.4426, 0.6275, 0.3089, 0.3616, 0.3284, 0.3699, 0.3189, 0.3891, 0.9362, 0.1249, 0.9302, 0.1412, 0.9038, 0.1335, 0.6309, 0.2584, 0.6206, 0.3126, 0.6077, 0.2758, 0.2006, 0.8679, 0.2124, 0.8534, 0.2603, 0.8859, 0.1568, 0.6451, 0.1797, 0.6279, 0.1634, 0.7317, 0.9754, 0.09224, 0.9513, 0.1153, 0.9518, 0.06105, 0.9693, 0.9789, 0.9567, 0.9606, 0.9693, 0.8783, 0.3041, 0.07214, 0.2778, 0.08001, 0.2721, 0.05691, 0.7374, 0.7091, 0.7209, 0.6914, 0.741, 0.5569, 0.5013, 0.7164, 0.4845, 0.7329, 0.4892, 0.7028, 0.1466, 0.378, 0.2552, 0.4081, 0.1257, 0.3928, 0.7826, 0.6161, 0.7826, 0.7226, 0.7654, 0.6997, 0.4464, 0.7106, 0.462, 0.7377, 0.458, 0.7594, 0.2164, 0.5123, 0.2489, 0.6181, 0.2398, 0.6666, 0.8321, 0.5049, 0.8275, 0.5448, 0.8084, 0.5009, 0.9878, 0.7101, 0.9878, 0.8024, 0.9753, 0.7326, 0.3583, 0.9412, 0.3583, 0.9607, 0.3479, 0.9585, 0.2801, 0.1684, 0.1744, 0.1782, 0.1767, 0.1538, 0.9362, 0.05714, 0.9754, 0.0, 0.9428, 0.06063, 0.6663, 0.4243, 0.6171, 0.394, 0.626, 0.3788, 0.444, 0.5816, 0.444, 0.6094, 0.4426, 0.5951, 0.88, 0.1358, 0.8997, 0.1613, 0.8827, 0.1557, 0.4173, 0.6111, 0.4064, 0.6075, 0.4195, 0.5186, 0.6063, 0.3803, 0.5723, 0.3945, 0.5891, 0.3723, 0.2801, 0.1684, 0.1767, 0.1538, 0.2833, 0.1449, 0.2808, 0.2141, 0.1264, 0.2334, 0.1512, 0.2118, 0.1313, 0.5079, 0.1274, 0.5971, 0.1124, 0.5202, 0.3189, 0.08885, 0.2959, 0.1007, 0.3041, 0.07214, 0.7313, 0.4463, 0.7068, 0.4609, 0.6966, 0.4375, 0.1296, 0.3085, 0.1475, 0.321, 0.1187, 0.3153, 0.314, 0.2857, 0.3888, 0.3252, 0.3151, 0.3121, 0.7608, 0.09894, 0.7451, 0.1287, 0.7398, 0.0955, 0.6227, 0.7217, 0.5941, 0.7469, 0.6023, 0.7237, 0.9034, 0.6085, 0.8863, 0.6258, 0.8722, 0.6024, 0.2757, 0.6399, 0.2659, 0.6659, 0.2489, 0.6181, 0.9362, 0.5858, 0.9034, 0.6085, 0.9004, 0.5945, 0.1797, 0.6279, 0.1941, 0.5049, 0.2206, 0.607, 0.1797, 0.6279, 0.2206, 0.607, 0.1947, 0.6572, 0.6418, 0.5869, 0.6398, 0.6957, 0.6188, 0.6835, 0.6304, 0.5403, 0.6082, 0.5696, 0.6087, 0.4713, 0.6188, 0.6835, 0.5812, 0.6911, 0.5753, 0.5913, 0.6082, 0.5696, 0.5753, 0.5913, 0.5766, 0.5481, 0.748, 0.3778, 0.7615, 0.4214, 0.7447, 0.4214, 0.1619, 0.8893, 0.1443, 0.9542, 0.1492, 0.8859, 0.7221, 0.1042, 0.7279, 0.1225, 0.7121, 0.1439, 0.4442, 0.8228, 0.4442, 0.8566, 0.4365, 0.8379, 0.5178, 0.7528, 0.4973, 0.7644, 0.5103, 0.7298, 0.4861, 0.7411, 0.4885, 0.7686, 0.462, 0.7377, 0.1276, 0.2571, 0.1789, 0.2771, 0.1201, 0.2884, 0.3138, 0.4131, 0.3772, 0.4117, 0.3774, 0.4543, 0.391, 0.3982, 0.4052, 0.406, 0.3772, 0.4117, 0.5683, 0.923, 0.5781, 0.9152, 0.5768, 0.9437, 0.7604, 0.5553, 0.7374, 0.7091, 0.741, 0.5569, 0.4298, 0.04624, 0.427, 0.05913, 0.4071, 0.05489, 0.4298, 0.04624, 0.4071, 0.05489, 0.424, 0.02126, 0.4451, 0.1203, 0.4094, 0.09642, 0.4302, 0.07535, 0.3165, 0.1782, 0.275, 0.1975, 0.2801, 0.1684, 0.275, 0.1975, 0.1512, 0.2118, 0.1642, 0.1967, 0.2637, 0.1156, 0.2827, 0.129, 0.1709, 0.1412, 0.5344, 0.473, 0.5316, 0.542, 0.5152, 0.4774, 0.5316, 0.542, 0.5191, 0.5435, 0.5152, 0.4774, 0.3395, 0.8392, 0.3637, 0.8354, 0.3775, 0.8586, 0.993, 0.5837, 0.9836, 0.6173, 0.9823, 0.5617, 0.4787, 0.6065, 0.4451, 0.5988, 0.4645, 0.5882, 0.2146, 0.9338, 0.2017, 0.9354, 0.2006, 0.9027, 0.4865, 0.8995, 0.5081, 0.8653, 0.4997, 0.8996, 0.5661, 0.3124, 0.5352, 0.4074, 0.5187, 0.3835, 0.2721, 0.05691, 0.1399, 0.07779, 0.1682, 0.05961, 0.1205, 0.3276, 0.1415, 0.3519, 0.1137, 0.3417, 0.3284, 0.3699, 0.3877, 0.3786, 0.3189, 0.3891, 0.7099, 0.3147, 0.6851, 0.3806, 0.6798, 0.3136, 0.563, 0.6899, 0.563, 0.7203, 0.5513, 0.718, 0.5941, 0.7469, 0.568, 0.7517, 0.563, 0.7203, 0.5812, 0.6911, 0.563, 0.7203, 0.563, 0.6899, 0.2006, 0.8859, 0.2006, 0.9407, 0.1773, 0.9223, 0.7158, 0.3836, 0.7059, 0.4228, 0.6851, 0.3806, 0.7158, 0.3836, 0.7297, 0.4237, 0.7059, 0.4228, 0.6967, 0.2626, 0.6655, 0.2726, 0.6712, 0.255, 0.6967, 0.2626, 0.7099, 0.3147, 0.6655, 0.2726, 0.3178, 0.3426, 0.3284, 0.3699, 0.3089, 0.3616, 0.3931, 0.3511, 0.3963, 0.3849, 0.3877, 0.3786, 0.6682, 0.5412, 0.6587, 0.4687, 0.6851, 0.5368, 0.6682, 0.5412, 0.6418, 0.4644, 0.6587, 0.4687, 0.1627, 0.09075, 0.1138, 0.1141, 0.1399, 0.07779, 0.1273, 0.6219, 0.1191, 0.7361, 0.1153, 0.6224, 0.1256, 0.8087, 0.1104, 0.8035, 0.1257, 0.7708, 0.9624, 0.7259, 0.9546, 0.696, 0.9753, 0.7276, 0.3743, 0.5867, 0.3678, 0.5525, 0.3888, 0.5948, 0.9522, 0.7666, 0.9624, 0.7259, 0.9705, 0.7711, 0.3232, 0.8387, 0.3349, 0.7421, 0.3395, 0.8392, 0.3349, 0.7421, 0.3525, 0.7259, 0.3606, 0.7629, 0.5723, 0.3945, 0.5733, 0.421, 0.5563, 0.4131, 0.02698, 0.9331, 0.02698, 0.9728, 0.01344, 0.9354, 0.6217, 0.1027, 0.6102, 0.1652, 0.5922, 0.1256, 0.6102, 0.1652, 0.6077, 0.2758, 0.5801, 0.2767, 0.56, 0.149, 0.5338, 0.2484, 0.5522, 0.1497, 0.578, 0.134, 0.56, 0.149, 0.5713, 0.119, 0.578, 0.134, 0.5338, 0.2484, 0.56, 0.149, 0.4173, 0.6111, 0.409, 0.6411, 0.3963, 0.6413, 0.4064, 0.6075, 0.3963, 0.6413, 0.3916, 0.6172, 0.08076, 0.9616, 0.09272, 0.9331, 0.09272, 0.9711, 0.1063, 0.9331, 0.1063, 0.9659, 0.09272, 0.9428, 0.3179, 0.9657, 0.2985, 0.9707, 0.3141, 0.9517, 0.2196, 0.8859, 0.2146, 0.9338, 0.2047, 0.8884, 0.2047, 0.8884, 0.2146, 0.9338, 0.2006, 0.9027, 0.3179, 0.9657, 0.3254, 0.9415, 0.3389, 0.9419, 0.6511, 0.3116, 0.6456, 0.3785, 0.626, 0.3788, 0.6581, 0.1536, 0.6309, 0.2584, 0.6317, 0.1599, 0.664, 0.1692, 0.6655, 0.2726, 0.6309, 0.2584, 0.6317, 0.1599, 0.6309, 0.2584, 0.6077, 0.2758, 0.9238, 0.8704, 0.9448, 0.8522, 0.9536, 0.8783, 0.1809, 0.7925, 0.2025, 0.7676, 0.2124, 0.8534, 0.4658, 0.6883, 0.4536, 0.6117, 0.4801, 0.6891, 0.3916, 0.8427, 0.4123, 0.8228, 0.4046, 0.8397, 0.4658, 0.6883, 0.4533, 0.697, 0.4536, 0.6117, 0.9518, 0.06105, 0.9513, 0.1153, 0.9428, 0.06063, 0.4918, 0.6151, 0.493, 0.6863, 0.4787, 0.6065, 0.493, 0.6863, 0.4892, 0.7028, 0.4702, 0.6147, 0.1525, 0.7956, 0.1807, 0.7583, 0.1809, 0.7925, 0.4057, 0.9412, 0.3718, 0.912, 0.3882, 0.903, 0.9829, 0.8772, 0.9753, 0.858, 0.988, 0.8629, 0.9953, 0.129, 0.9868, 0.1179, 0.9997, 0.1153, 0.9971, 0.5493, 0.993, 0.5837, 0.9823, 0.5617, 0.6816, 0.9296, 0.6726, 0.9001, 0.6947, 0.8943, 0.993, 0.5837, 0.9971, 0.6259, 0.9836, 0.6173, 0.8318, 0.4012, 0.8592, 0.4134, 0.8335, 0.4573, 0.8318, 0.4012, 0.8335, 0.4573, 0.8181, 0.4689, 0.8103, 0.9492, 0.7921, 0.962, 0.799, 0.9234, 0.5152, 0.4774, 0.5191, 0.5435, 0.5049, 0.4795, 0.9057, 0.9234, 0.9057, 0.9699, 0.8916, 0.9557, 0.5776, 0.4699, 0.5502, 0.5445, 0.5344, 0.473, 0.6518, 0.8653, 0.672, 0.9111, 0.6271, 0.9111, 0.4115, 0.208, 0.4328, 0.197, 0.4151, 0.2252, 0.4254, 0.1695, 0.4062, 0.1791, 0.4053, 0.1481, 0.668, 0.9445, 0.6702, 0.9844, 0.6563, 0.9674, 0.3151, 0.04481, 0.2815, 0.03852, 0.3013, 0.02206, 0.3848, 0.04054, 0.3151, 0.04481, 0.3195, 0.02887, 0.6055, 0.9152, 0.6055, 0.9983, 0.5922, 0.9302, 0.0377, 0.5265, 0.06994, 0.6111, 0.04151, 0.6265, 0.0377, 0.5265, 0.0151, 0.5368, 0.0, 0.5233, 0.7209, 0.6914, 0.7374, 0.7091, 0.6941, 0.7287, 0.741, 0.5569, 0.7209, 0.6914, 0.7186, 0.5715, 0.09266, 0.7713, 0.09404, 0.8051, 0.0786, 0.7785, 0.7088, 0.6741, 0.6962, 0.57, 0.7186, 0.5715, 0.3772, 0.4117, 0.4052, 0.406, 0.4186, 0.4287, 0.9546, 0.2225, 0.9546, 0.3567, 0.9362, 0.3206, 0.1628, 0.2368, 0.1789, 0.2771, 0.1276, 0.2571, 0.4025, 0.2527, 0.3367, 0.2711, 0.3206, 0.2551, 0.4025, 0.2527, 0.4067, 0.281, 0.3367, 0.2711, 0.9823, 0.4984, 0.9823, 0.5767, 0.9698, 0.5726, 0.5034, 0.6862, 0.4918, 0.6151, 0.5004, 0.612, 0.4951, 0.9402, 0.4951, 0.968, 0.4865, 0.9578, 0.2603, 0.9089, 0.2898, 0.7583, 0.2892, 0.8962, 0.7258, 0.1536, 0.6967, 0.2626, 0.7121, 0.1439, 0.4121, 0.891, 0.4335, 0.8586, 0.4443, 0.8686, 0.4121, 0.891, 0.4443, 0.8686, 0.435, 0.887, 0.7279, 0.1225, 0.7258, 0.1536, 0.7121, 0.1439, 0.4295, 0.6606, 0.4115, 0.6988, 0.4086, 0.6759, 0.7384, 0.3052, 0.748, 0.3778, 0.7158, 0.3836, 0.2779, 0.4191, 0.3049, 0.4482, 0.2711, 0.444, 0.2884, 0.4011, 0.3095, 0.4305, 0.2779, 0.4191, 0.7668, 0.1243, 0.751, 0.1689, 0.7451, 0.1287, 0.7679, 0.3099, 0.7623, 0.3866, 0.748, 0.3778, 0.6304, 0.5403, 0.6188, 0.6835, 0.6082, 0.5696, 0.6418, 0.4644, 0.6304, 0.5403, 0.6264, 0.4631, 0.8827, 0.1557, 0.8997, 0.1613, 0.8642, 0.1815, 0.9038, 0.1335, 0.9161, 0.1572, 0.8997, 0.1613, 0.6087, 0.4713, 0.5987, 0.5406, 0.5776, 0.4699, 0.6542, 0.7033, 0.6418, 0.5869, 0.6574, 0.5622, 0.6542, 0.7033, 0.6347, 0.74, 0.6287, 0.7156, 0.1941, 0.5049, 0.1754, 0.505, 0.1796, 0.4817, 0.8069, 0.3059, 0.7921, 0.3588, 0.7978, 0.3305, 0.8338, 0.2715, 0.7969, 0.385, 0.7921, 0.3588, 0.8275, 0.5448, 0.8472, 0.5553, 0.8343, 0.5684, 0.4674, 0.3862, 0.474, 0.4025, 0.4451, 0.4013, 0.1754, 0.505, 0.1941, 0.5049, 0.1797, 0.6279, 0.5338, 0.2484, 0.493, 0.278, 0.5421, 0.1406, 0.6188, 0.6835, 0.6398, 0.6957, 0.6287, 0.7156, 0.943, 0.4536, 0.9556, 0.4791, 0.9362, 0.4849, 0.5733, 0.421, 0.5723, 0.3945, 0.6171, 0.394, 0.6009, 0.4184, 0.9161, 0.1572, 0.9228, 0.1919, 0.8975, 0.1966, 0.7621, 0.2575, 0.7608, 0.2817, 0.7299, 0.251, 0.4845, 0.7329, 0.462, 0.7377, 0.4658, 0.6883, 0.3138, 0.4131, 0.3774, 0.4543, 0.3095, 0.4305, 0.3772, 0.4117, 0.4186, 0.4287, 0.3774, 0.4543, 0.6761, 0.5748, 0.6682, 0.5412, 0.6851, 0.5368, 0.6782, 0.7313, 0.6585, 0.7329, 0.6793, 0.6852, 0.06221, 0.9581, 0.08076, 0.9331, 0.08076, 0.9595, 0.7313, 0.4463, 0.741, 0.5569, 0.7068, 0.4609, 0.3984, 0.0757, 0.3041, 0.07214, 0.321, 0.06297, 0.1153, 0.6224, 0.1191, 0.7361, 0.06994, 0.6111, 0.1191, 0.7361, 0.09266, 0.7713, 0.06994, 0.6111, 0.2808, 0.2141, 0.1512, 0.2118, 0.275, 0.1975, 0.2827, 0.129, 0.2833, 0.1449, 0.1767, 0.1538, 0.4053, 0.1481, 0.3113, 0.1609, 0.3293, 0.1425, 0.5049, 0.4795, 0.5191, 0.5435, 0.4957, 0.5452, 0.237, 0.8859, 0.237, 0.9585, 0.2196, 0.8904, 0.9518, 0.06105, 0.9428, 0.06063, 0.9754, 0.0, 0.8642, 0.1815, 0.8997, 0.1613, 0.8403, 0.224, 0.9482, 0.73, 0.9371, 0.6991, 0.9624, 0.7259, 0.9205, 0.7008, 0.9371, 0.6991, 0.9282, 0.7207, 0.1276, 0.2571, 0.05357, 0.2621, 0.05217, 0.243, 0.9229, 0.8538, 0.9131, 0.7753, 0.9359, 0.7774, 0.6077, 0.2758, 0.6083, 0.314, 0.5882, 0.3081, 0.6063, 0.3803, 0.6083, 0.314, 0.6206, 0.3126, 0.5117, 0.9137, 0.5304, 0.8803, 0.5303, 0.9141, 0.07986, 0.1701, 0.03917, 0.2018, 0.02594, 0.1842, 0.5081, 0.8653, 0.511, 0.8765, 0.4997, 0.8996, 0.6014, 0.1068, 0.5713, 0.119, 0.5937, 0.09644, 0.5937, 0.09644, 0.6207, 0.02063, 0.6014, 0.1068, 0.5336, 0.3015, 0.5028, 0.294, 0.5338, 0.2484, 0.5532, 0.2641, 0.5661, 0.3124, 0.5336, 0.3015, 0.5661, 0.3124, 0.5187, 0.3835, 0.5336, 0.3015, 0.3525, 0.7259, 0.3712, 0.6242, 0.3901, 0.6216, 0.4362, 0.604, 0.4323, 0.6376, 0.4173, 0.6111, 0.2564, 0.3415, 0.3089, 0.3616, 0.2839, 0.3771, 0.435, 0.887, 0.4443, 0.9593, 0.4299, 0.9668, 0.7398, 0.0955, 0.7652, 0.02324, 0.7608, 0.09894, 0.8291, 0.9611, 0.8361, 0.9234, 0.8519, 0.9611, 0.8338, 0.2715, 0.7921, 0.3588, 0.8069, 0.3059, 0.3525, 0.7259, 0.3901, 0.6216, 0.385, 0.7185, 0.5336, 0.3015, 0.5063, 0.3675, 0.5028, 0.294, 0.6354, 0.1085, 0.6516, 0.1276, 0.6317, 0.1599, 0.6171, 0.394, 0.5723, 0.3945, 0.6063, 0.3803, 0.3882, 0.903, 0.3846, 0.8792, 0.4069, 0.8824, 0.1634, 0.7317, 0.1901, 0.7555, 0.1523, 0.7583, 0.8403, 0.224, 0.8997, 0.1613, 0.8338, 0.2715, 0.1633, 0.8, 0.1584, 0.8654, 0.1525, 0.7956, 0.06994, 0.6111, 0.09266, 0.7713, 0.04151, 0.6265, 0.396, 0.104, 0.2959, 0.1007, 0.3189, 0.08885, 0.6793, 0.6852, 0.6542, 0.7033, 0.6574, 0.5622, 0.6793, 0.6852, 0.6761, 0.5748, 0.6962, 0.57, 0.4186, 0.4287, 0.4082, 0.4685, 0.3774, 0.4543, 0.6217, 0.1027, 0.6461, 0.02691, 0.6354, 0.1085, 0.7299, 0.251, 0.7384, 0.3052, 0.72, 0.2796, 0.5987, 0.5406, 0.5766, 0.5481, 0.5776, 0.4699, 0.2233, 0.732, 0.2419, 0.7583, 0.1901, 0.7555, 0.6264, 0.4631, 0.6087, 0.4713, 0.6113, 0.4483, 0.6188, 0.6835, 0.6023, 0.7237, 0.5812, 0.6911, 0.751, 0.1689, 0.7621, 0.2575, 0.7299, 0.251, 0.7847, 0.7226, 0.7847, 0.8529, 0.7654, 0.7643, 0.568, 0.7517, 0.5807, 0.8227, 0.5692, 0.8298, 0.5137, 0.6912, 0.5013, 0.7164, 0.493, 0.6863, 0.1628, 0.2368, 0.3206, 0.2551, 0.1789, 0.2771, 0.4151, 0.2252, 0.4025, 0.2527, 0.3206, 0.2551, 0.3189, 0.3891, 0.3772, 0.4117, 0.3138, 0.4131, 0.0151, 0.5368, 0.0377, 0.5265, 0.04151, 0.6265, 0.8917, 0.08022, 0.9118, 0.07092, 0.9038, 0.1335, 0.3151, 0.04481, 0.2721, 0.05691, 0.2815, 0.03852, 0.08371, 0.5962, 0.06994, 0.6111, 0.06303, 0.5146, 0.3291, 0.1989, 0.275, 0.1975, 0.3165, 0.1782, 0.906, 0.238, 0.9053, 0.2577, 0.8906, 0.2754, 0.875, 0.9428, 0.8916, 0.9399, 0.8916, 0.9644, 0.1837, 0.8623, 0.1809, 0.7925, 0.2006, 0.8679, 0.5573, 0.963, 0.5304, 0.9311, 0.5573, 0.8653, 0.6206, 0.3126, 0.626, 0.3788, 0.6063, 0.3803, 0.6743, 0.1456, 0.664, 0.1692, 0.6581, 0.1536, 0.6102, 0.1652, 0.5801, 0.2767, 0.5922, 0.1256, 0.3525, 0.7259, 0.385, 0.7185, 0.3606, 0.7629, 0.3395, 0.8392, 0.3606, 0.7629, 0.3637, 0.8354, 0.8103, 0.2656, 0.8338, 0.2715, 0.8036, 0.2891, 0.9426, 0.9575, 0.9567, 0.8783, 0.9494, 0.9557, 0.563, 0.7203, 0.537, 0.7519, 0.5513, 0.718, 0.5572, 0.5836, 0.5336, 0.5817, 0.5316, 0.542, 0.9868, 0.1599, 0.9868, 0.2358, 0.9766, 0.1715, 0.1809, 0.7925, 0.1807, 0.7583, 0.2025, 0.7676, 0.7969, 0.385, 0.8181, 0.4689, 0.8008, 0.4175, 0.9942, 0.4536, 0.9942, 0.5493, 0.9823, 0.5027, 0.4328, 0.197, 0.3291, 0.1989, 0.4062, 0.1791, 0.424, 0.02126, 0.3949, 0.03198, 0.3917, 0.01182, 0.4094, 0.09642, 0.396, 0.104, 0.3189, 0.08885, 0.7186, 0.5715, 0.6962, 0.57, 0.6851, 0.5368, 0.1831, 0.2999, 0.2564, 0.3415, 0.1475, 0.321, 0.5103, 0.7298, 0.4861, 0.7411, 0.5013, 0.7164, 0.5941, 0.7469, 0.5807, 0.8227, 0.568, 0.7517, 0.6126, 0.7474, 0.6246, 0.8195, 0.6037, 0.8334, 0.9882, 0.0, 0.9882, 0.09697, 0.9754, 0.07062, 0.8997, 0.1613, 0.9161, 0.1572, 0.8975, 0.1966, 0.7884, 0.9523, 0.7654, 0.8592, 0.7884, 0.8529, 0.7398, 0.0955, 0.7485, 0.0218, 0.7652, 0.02324, 0.1276, 0.2571, 0.05217, 0.243, 0.1264, 0.2334, 0.6563, 0.9674, 0.6538, 0.9453, 0.668, 0.9445, 0.668, 0.9445, 0.6538, 0.9453, 0.6702, 0.9111, 0.3917, 0.01182, 0.4196, 0.0, 0.424, 0.02126, 0.4053, 0.1481, 0.4451, 0.1203, 0.4254, 0.1695, 0.3888, 0.3252, 0.4333, 0.3193, 0.3931, 0.3511, 0.3931, 0.3511, 0.4333, 0.3193, 0.4292, 0.3601, 0.1773, 0.9566, 0.1786, 0.9407, 0.193, 0.9566, 0.7623, 0.3866, 0.7921, 0.4176, 0.7615, 0.4214, 0.6851, 0.3806, 0.7059, 0.4228, 0.6663, 0.4243, 0.8275, 0.7894, 0.8393, 0.7854, 0.8549, 0.7945, 0.8756, 0.8959, 0.8897, 0.9016, 0.8821, 0.9063, 0.764, 0.9384, 0.764, 0.971, 0.755, 0.9459, 0.8427, 0.8413, 0.8458, 0.8205, 0.8557, 0.8335, 0.811, 0.7947, 0.8203, 0.7781, 0.8275, 0.7894, 0.02537, 0.2555, 0.00644, 0.2792, 0.0, 0.262, 0.6945, 0.8223, 0.6782, 0.8278, 0.6816, 0.8124, 0.7857, 0.7997, 0.7918, 0.7951, 0.7918, 0.8206, 0.04294, 0.1686, 0.01555, 0.15, 0.04383, 0.1445, 0.8583, 0.6836, 0.8584, 0.6724, 0.8694, 0.6796, 0.862, 0.6591, 0.8699, 0.6467, 0.8826, 0.6571, 0.6063, 0.8805, 0.5869, 0.8653, 0.5958, 0.8701, 0.9052, 0.6468, 0.8867, 0.6428, 0.9064, 0.6261, 0.5573, 0.8973, 0.5679, 0.8869, 0.5698, 0.9029, 0.4322, 0.8373, 0.4365, 0.8472, 0.4144, 0.8419, 0.3678, 0.9472, 0.376, 0.9412, 0.376, 0.9618, 0.8275, 0.7894, 0.8549, 0.7945, 0.8513, 0.8065, 0.8458, 0.8205, 0.8545, 0.8189, 0.8557, 0.8335, 0.5479, 0.8653, 0.5415, 0.8507, 0.54, 0.8299, 0.04615, 0.2989, 0.04591, 0.3185, 0.03228, 0.3144, 0.8544, 0.8781, 0.8753, 0.8837, 0.8625, 0.8911, 0.1259, 0.9331, 0.115, 0.9209, 0.127, 0.9156, 0.193, 0.9486, 0.2001, 0.9407, 0.2001, 0.9613, 0.5619, 0.8393, 0.5692, 0.8298, 0.5807, 0.8227, 0.8549, 0.7945, 0.8495, 0.7725, 0.8622, 0.785, 0.02131, 0.1832, 0.008112, 0.1863, 0.002007, 0.1743, 0.03917, 0.2018, 0.02228, 0.1946, 0.02594, 0.1842, 0.6004, 0.9152, 0.5885, 0.8925, 0.6063, 0.8805, 0.4123, 0.8367, 0.4322, 0.8373, 0.4144, 0.8419, 0.8473, 0.7224, 0.8595, 0.7271, 0.8469, 0.7464, 0.4856, 0.8653, 0.4703, 0.8464, 0.4975, 0.8427, 0.8266, 0.7464, 0.8469, 0.7464, 0.8422, 0.7538, 0.8278, 0.7336, 0.8469, 0.7464, 0.8266, 0.7464, 0.376, 0.9618, 0.378, 0.9412, 0.3836, 0.9618, 0.05217, 0.243, 0.02537, 0.2555, 0.03805, 0.2298, 0.401, 0.9415, 0.4071, 0.9412, 0.4071, 0.9617, 0.5885, 0.8925, 0.5798, 0.8783, 0.6063, 0.8805, 0.5815, 0.8938, 0.5885, 0.8925, 0.5782, 0.9134, 0.5679, 0.8869, 0.5815, 0.8938, 0.5698, 0.9029, 0.5679, 0.8869, 0.5798, 0.8783, 0.5815, 0.8938, 0.3274, 0.8677, 0.3479, 0.8586, 0.3306, 0.8745, 0.8584, 0.6724, 0.862, 0.6591, 0.8694, 0.6796, 0.8826, 0.6571, 0.8867, 0.6428, 0.9052, 0.6468, 0.8583, 0.6836, 0.8694, 0.6796, 0.8691, 0.6899, 0.6782, 0.8278, 0.6634, 0.8236, 0.6816, 0.8124, 0.6782, 0.8278, 0.6696, 0.8455, 0.6634, 0.8236, 0.05357, 0.2621, 0.0539, 0.2854, 0.0335, 0.2565, 0.5285, 0.9402, 0.5285, 0.9636, 0.5206, 0.945, 0.792, 0.7951, 0.7857, 0.7904, 0.792, 0.7656, 0.8256, 0.8166, 0.833, 0.818, 0.8325, 0.8326, 0.7132, 0.9382, 0.7227, 0.9354, 0.7182, 0.963, 0.8622, 0.785, 0.8703, 0.7985, 0.8549, 0.7945, 0.8458, 0.8205, 0.8513, 0.8065, 0.8545, 0.8189, 0.8513, 0.8065, 0.862, 0.807, 0.8545, 0.8189, 0.8203, 0.7781, 0.8091, 0.7726, 0.8231, 0.7684, 0.04591, 0.3185, 0.0364, 0.3384, 0.03228, 0.3144, 0.8266, 0.7464, 0.8422, 0.7538, 0.8282, 0.7579, 0.8231, 0.7684, 0.8282, 0.7579, 0.8392, 0.7647, 0.8091, 0.7482, 0.8266, 0.7464, 0.8184, 0.7566, 0.8231, 0.6857, 0.8322, 0.6914, 0.8258, 0.7016, 0.8451, 0.6748, 0.8583, 0.6836, 0.8443, 0.6889, 0.8322, 0.6914, 0.8451, 0.6748, 0.8443, 0.6889, 0.8725, 0.8669, 0.8947, 0.8683, 0.8753, 0.8837, 0.6696, 0.8455, 0.6457, 0.8577, 0.6634, 0.8236, 0.8725, 0.8669, 0.8846, 0.8481, 0.8928, 0.8579, 0.579, 0.8576, 0.5619, 0.8393, 0.5925, 0.8432, 0.8846, 0.8481, 0.8822, 0.8168, 0.9026, 0.8308, 0.8947, 0.8683, 0.8928, 0.8579, 0.9064, 0.8763, 0.8393, 0.7854, 0.8392, 0.7647, 0.8495, 0.7725, 0.02228, 0.1946, 0.02366, 0.2109, 0.01396, 0.1959, 0.4365, 0.8228, 0.4322, 0.8373, 0.4123, 0.8367, 0.1334, 0.8876, 0.1202, 0.9014, 0.1207, 0.8831, 0.04383, 0.1445, 0.01555, 0.15, 0.03968, 0.1326, 0.8569, 0.7122, 0.8396, 0.7109, 0.8615, 0.7046, 0.8396, 0.7109, 0.8322, 0.6914, 0.8443, 0.6889, 0.8396, 0.7109, 0.8443, 0.6889, 0.8583, 0.6836, 0.1202, 0.9014, 0.115, 0.9209, 0.1062, 0.904, 0.8567, 0.895, 0.8431, 0.8728, 0.8544, 0.8781, 0.804, 0.7871, 0.811, 0.7947, 0.8082, 0.8062, 0.8091, 0.7482, 0.8094, 0.7242, 0.8266, 0.7464, 0.8725, 0.8669, 0.8703, 0.8378, 0.8846, 0.8481, 0.833, 0.818, 0.8458, 0.8205, 0.8427, 0.8413, 0.6236, 0.8533, 0.6246, 0.8195, 0.6457, 0.8577, 0.401, 0.9561, 0.3916, 0.9471, 0.401, 0.9412, 0.8513, 0.8065, 0.8458, 0.8205, 0.833, 0.818, 0.8622, 0.785, 0.8722, 0.7577, 0.8802, 0.7771, 0.8622, 0.785, 0.8802, 0.7771, 0.8886, 0.792, 0.0335, 0.2565, 0.0539, 0.2854, 0.02652, 0.275, 0.04294, 0.1686, 0.00258, 0.1649, 0.01555, 0.15, 0.5073, 0.959, 0.4951, 0.9516, 0.5073, 0.9402, 0.8694, 0.6796, 0.8826, 0.6571, 0.8844, 0.6697, 0.7921, 0.009698, 0.783, 0.02106, 0.7793, 0.009511, 0.05217, 0.243, 0.05357, 0.2621, 0.0335, 0.2565, 0.444, 0.6079, 0.4449, 0.5816, 0.4449, 0.6173, 0.8091, 0.7726, 0.7921, 0.7661, 0.802, 0.7601, 0.672, 0.9522, 0.6783, 0.9451, 0.6783, 0.9641, 0.8329, 0.8512, 0.8316, 0.8424, 0.8427, 0.8413, 0.127, 0.9156, 0.115, 0.9209, 0.1202, 0.9014, 0.8844, 0.6697, 0.8826, 0.6571, 0.8987, 0.6602, 0.02228, 0.1946, 0.03917, 0.2018, 0.0276, 0.2203, 0.02228, 0.1946, 0.01396, 0.1959, 0.02131, 0.1832, 0.7793, 0.009511, 0.783, 0.02106, 0.7652, 0.02324, 0.8928, 0.8579, 0.8846, 0.8481, 0.9046, 0.8461, 0.8557, 0.8335, 0.8545, 0.8189, 0.862, 0.807, 0.8623, 0.8725, 0.8586, 0.8612, 0.8725, 0.8669, 0.8325, 0.8326, 0.833, 0.818, 0.8427, 0.8413, 0.6457, 0.8577, 0.6246, 0.8195, 0.6404, 0.8206, 0.6236, 0.8533, 0.6138, 0.8294, 0.6246, 0.8195, 0.02652, 0.275, 0.0539, 0.2854, 0.03395, 0.2906, 0.8699, 0.6467, 0.8867, 0.6428, 0.8826, 0.6571, 0.6004, 0.9152, 0.5782, 0.9134, 0.5885, 0.8925, 0.3916, 0.96, 0.3836, 0.9491, 0.3916, 0.9412, 0.8278, 0.7336, 0.8218, 0.713, 0.8473, 0.7224, 0.6634, 0.8236, 0.6404, 0.8206, 0.65, 0.8143, 0.833, 0.818, 0.8275, 0.7894, 0.8513, 0.8065, 0.006227, 0.2532, 0.006015, 0.2446, 0.02537, 0.2555, 0.8316, 0.8424, 0.8325, 0.8326, 0.8427, 0.8413, 0.5073, 0.9538, 0.5206, 0.9402, 0.5206, 0.9566, 0.04615, 0.2989, 0.05003, 0.3086, 0.04591, 0.3185, 0.8725, 0.8669, 0.8557, 0.8335, 0.8703, 0.8378, 0.8947, 0.8683, 0.8725, 0.8669, 0.8928, 0.8579, 0.833, 0.818, 0.811, 0.7947, 0.8275, 0.7894, 0.8275, 0.7894, 0.8203, 0.7781, 0.8231, 0.7684, 0.00644, 0.2792, 0.02652, 0.275, 0.02811, 0.2953, 0.5798, 0.8783, 0.5679, 0.8869, 0.569, 0.8738, 0.03805, 0.2298, 0.02764, 0.2228, 0.04707, 0.2139, 0.7904, 0.8519, 0.7857, 0.83, 0.7904, 0.8206, 0.8396, 0.7109, 0.8258, 0.7016, 0.8322, 0.6914, 0.5692, 0.8298, 0.5619, 0.8393, 0.54, 0.8299, 0.8218, 0.713, 0.8258, 0.7016, 0.8396, 0.7109, 0.8278, 0.7336, 0.8473, 0.7224, 0.8469, 0.7464, 0.8595, 0.7271, 0.8473, 0.7224, 0.8569, 0.7122, 0.8595, 0.7271, 0.8569, 0.7122, 0.8615, 0.7046, 0.5885, 0.8925, 0.5815, 0.8938, 0.5798, 0.8783, 0.8867, 0.6428, 0.8699, 0.6467, 0.8693, 0.6305, 0.876, 0.7012, 0.8691, 0.6899, 0.8822, 0.6845, 0.00258, 0.1649, 0.02131, 0.1832, 0.002007, 0.1743, 0.9026, 0.9234, 0.8861, 0.9147, 0.8897, 0.9016, 0.02537, 0.2555, 0.02652, 0.275, 0.00644, 0.2792, 0.8622, 0.785, 0.8495, 0.7725, 0.8722, 0.7577, 0.5415, 0.8507, 0.5261, 0.8505, 0.54, 0.8299, 0.8495, 0.7725, 0.8422, 0.7538, 0.8676, 0.7534, 0.811, 0.7947, 0.804, 0.7871, 0.8203, 0.7781, 0.7182, 0.963, 0.7227, 0.9354, 0.7227, 0.9683, 0.804, 0.7871, 0.8091, 0.7726, 0.8203, 0.7781, 0.8282, 0.7579, 0.8422, 0.7538, 0.8392, 0.7647, 0.9362, 0.6253, 0.9415, 0.6119, 0.9459, 0.6253, 0.8451, 0.6748, 0.8322, 0.6914, 0.8231, 0.6857, 0.8583, 0.6836, 0.8451, 0.6748, 0.8584, 0.6724, 0.8756, 0.8959, 0.8753, 0.8837, 0.8897, 0.9016, 0.8623, 0.8725, 0.8725, 0.8669, 0.8753, 0.8837, 0.6634, 0.8236, 0.6457, 0.8577, 0.6404, 0.8206, 0.8861, 0.9147, 0.8821, 0.9063, 0.8897, 0.9016, 0.8725, 0.8669, 0.8586, 0.8612, 0.8557, 0.8335, 0.8703, 0.8378, 0.8557, 0.8335, 0.862, 0.807, 0.8275, 0.7894, 0.8231, 0.7684, 0.8393, 0.7854, 0.9459, 0.6204, 0.9517, 0.6119, 0.9517, 0.6252, 0.3306, 0.8745, 0.3207, 0.8767, 0.3274, 0.8677, 0.5798, 0.8783, 0.569, 0.8738, 0.5869, 0.8653, 0.6063, 0.8805, 0.5798, 0.8783, 0.5869, 0.8653, 0.8427, 0.8413, 0.8474, 0.8618, 0.8329, 0.8512, 0.03805, 0.2298, 0.006015, 0.2446, 0.02764, 0.2228, 0.876, 0.7012, 0.8615, 0.7046, 0.8691, 0.6899, 0.8396, 0.7109, 0.8583, 0.6836, 0.8615, 0.7046, 0.8473, 0.7224, 0.8396, 0.7109, 0.8569, 0.7122, 0.1334, 0.8876, 0.127, 0.9156, 0.1202, 0.9014, 0.5782, 0.9134, 0.5698, 0.9029, 0.5815, 0.8938, 0.9332, 0.6262, 0.9518, 0.6261, 0.9469, 0.6357, 0.8625, 0.8911, 0.8753, 0.8837, 0.8756, 0.8959, 0.8231, 0.7684, 0.8392, 0.7647, 0.8393, 0.7854, 0.7554, 0.0, 0.7652, 0.02324, 0.7485, 0.0218, 0.8846, 0.8481, 0.9026, 0.8308, 0.9046, 0.8461, 0.802, 0.7601, 0.8184, 0.7566, 0.8091, 0.7726, 0.8549, 0.7945, 0.8393, 0.7854, 0.8495, 0.7725, 0.8513, 0.8065, 0.8549, 0.7945, 0.862, 0.807, 0.8722, 0.7577, 0.8495, 0.7725, 0.8676, 0.7534, 0.04294, 0.1686, 0.02131, 0.1832, 0.00258, 0.1649, 0.8822, 0.6845, 0.8694, 0.6796, 0.8844, 0.6697, 0.1078, 0.8945, 0.1207, 0.8831, 0.1202, 0.9014, 0.03917, 0.2018, 0.04707, 0.2139, 0.02764, 0.2228, 0.6063, 0.8811, 0.6146, 0.8653, 0.6271, 0.8755, 0.8694, 0.6796, 0.862, 0.6591, 0.8826, 0.6571, 0.8184, 0.7566, 0.802, 0.7601, 0.8091, 0.7482, 0.8753, 0.8837, 0.8544, 0.8781, 0.8623, 0.8725, 0.8826, 0.6571, 0.9052, 0.6468, 0.8987, 0.6602, 0.006227, 0.2532, 0.02537, 0.2555, 0.0, 0.262, 0.9064, 0.8469, 0.9131, 0.7753, 0.9229, 0.8538, 0.9238, 0.8704, 0.3167, 0.7275, 0.3409, 0.7035, 0.3349, 0.7421, 0.3236, 0.7629, 0.06994, 0.6111, 0.08371, 0.5962, 0.1153, 0.6224, 0.474, 0.4025, 0.5187, 0.3835, 0.49, 0.408, 0.5129, 0.9391, 0.4881, 0.9324, 0.4958, 0.9229, 0.672, 0.9451, 0.6726, 0.9001, 0.6816, 0.9296, 0.6581, 0.1536, 0.663, 0.1251, 0.6743, 0.1456, 0.5129, 0.9391, 0.5131, 0.9283, 0.5274, 0.9402, 0.6456, 0.3785, 0.6558, 0.2997, 0.6798, 0.3136, 0.5494, 0.1361, 0.5577, 0.1155, 0.5713, 0.119, 0.4885, 0.7686, 0.4861, 0.7411, 0.4973, 0.7644, 0.9893, 0.7101, 0.9753, 0.7034, 0.9893, 0.6261, 0.3389, 0.9419, 0.3479, 0.9577, 0.3179, 0.9657, 0.9388, 0.8428, 0.9522, 0.7666, 0.9617, 0.8479, 0.9448, 0.8522, 0.5239, 0.717, 0.5103, 0.7298, 0.5013, 0.7164, 0.5137, 0.6912, 0.237, 0.8907, 0.2531, 0.8859, 0.2531, 0.9638, 0.4801, 0.6891, 0.4702, 0.6147, 0.4892, 0.7028, 0.06303, 0.5146, 0.1124, 0.5202, 0.08371, 0.5962, 0.6941, 0.7287, 0.7374, 0.7091, 0.7085, 0.7452, 0.1831, 0.2999, 0.1258, 0.2954, 0.1789, 0.2771, 0.7121, 0.1439, 0.6894, 0.1367, 0.6939, 0.1001, 0.7221, 0.1042, 0.04591, 0.3185, 0.1205, 0.3276, 0.1137, 0.3417, 0.0364, 0.3384, 0.7045, 0.8144, 0.6945, 0.8223, 0.7085, 0.7452, 0.719, 0.7366, 0.7072, 0.02291, 0.6939, 0.1001, 0.68, 0.09534, 0.695, 0.01929, 0.9963, 0.8, 0.9963, 0.8772, 0.988, 0.8635, 0.9896, 0.7939, 0.5232, 0.832, 0.5178, 0.7528, 0.537, 0.7519, 0.54, 0.8299, 0.6354, 0.1085, 0.6461, 0.02691, 0.6633, 0.03053, 0.783, 0.02106, 0.7771, 0.09842, 0.7608, 0.09894, 0.7652, 0.02324, 0.6816, 0.8124, 0.6634, 0.8236, 0.6782, 0.7313, 0.6941, 0.7287, 0.1187, 0.3153, 0.1205, 0.3276, 0.04591, 0.3185, 0.3207, 0.8767, 0.3306, 0.8745, 0.3254, 0.9415, 0.3141, 0.9517, 0.1276, 0.2571, 0.1201, 0.2884, 0.0539, 0.2854, 0.3854, 0.4825, 0.3913, 0.5602, 0.3678, 0.5525, 0.3666, 0.4795, 0.04383, 0.1445, 0.03968, 0.1326, 0.1138, 0.1141, 0.1187, 0.1292, 0.65, 0.8143, 0.6585, 0.7329, 0.6782, 0.7313, 0.6634, 0.8236, 0.4681, 0.9527, 0.4584, 0.9499, 0.4591, 0.8653, 0.4699, 0.869, 0.4821, 0.9549, 0.4681, 0.9527, 0.4699, 0.869, 0.4865, 0.8704, 0.4975, 0.8427, 0.4703, 0.8464, 0.4617, 0.7747, 0.4885, 0.7686, 0.05003, 0.3086, 0.04615, 0.2989, 0.1258, 0.2954, 0.1296, 0.3085, 0.3458, 0.8756, 0.3389, 0.9419, 0.3254, 0.9415, 0.3306, 0.8745, 0.563, 0.6899, 0.5314, 0.6899, 0.5242, 0.6068, 0.5336, 0.5817, 0.8631, 0.9989, 0.8524, 0.9991, 0.8519, 0.9265, 0.8631, 0.9234, 0.5922, 0.9956, 0.5781, 0.997, 0.5788, 0.9158, 0.1207, 0.8831, 0.1052, 0.8854, 0.09404, 0.8051, 0.1104, 0.8035, 0.6816, 0.8124, 0.6941, 0.7287, 0.7085, 0.7452, 0.6945, 0.8223, 0.3115, 0.8781, 0.3207, 0.8767, 0.3141, 0.9517, 0.2922, 0.9474, 0.4202, 0.9626, 0.4121, 0.891, 0.435, 0.887, 0.4299, 0.9668, 0.6207, 0.02063, 0.6337, 0.02029, 0.611, 0.0929, 0.6014, 0.1068, 0.04294, 0.1686, 0.1222, 0.1516, 0.07986, 0.1701, 0.02594, 0.1842, 0.7315, 0.02981, 0.7221, 0.1042, 0.6939, 0.1001, 0.7072, 0.02291, 0.6126, 0.7474, 0.6347, 0.74, 0.6246, 0.8195, 0.2531, 0.903, 0.2589, 0.8859, 0.2589, 0.9789, 0.9469, 0.6357, 0.9371, 0.6991, 0.9205, 0.7008, 0.9332, 0.6262, 0.9426, 0.9544, 0.9275, 0.9617, 0.9256, 0.9029, 0.9426, 0.8783, 0.6246, 0.8195, 0.6347, 0.74, 0.6478, 0.7353, 0.6404, 0.8206, 0.6271, 0.8755, 0.6271, 0.9647, 0.6078, 0.9534, 0.6063, 0.8811, 0.1773, 0.8922, 0.1773, 0.9697, 0.1619, 0.9454, 0.1656, 0.8859, 0.493, 0.6863, 0.4918, 0.6151, 0.5034, 0.6862, 0.03805, 0.2298, 0.04707, 0.2139, 0.1238, 0.2009, 0.1046, 0.2198, 0.9979, 0.3187, 0.9979, 0.3954, 0.9848, 0.3887, 0.9842, 0.3176, 0.5232, 0.832, 0.5028, 0.8378, 0.4973, 0.7644, 0.5178, 0.7528, 0.5316, 0.542, 0.5344, 0.473, 0.5502, 0.5445, 0.65, 0.8143, 0.6404, 0.8206, 0.6478, 0.7353, 0.6585, 0.7329, 0.9909, 0.2358, 0.9909, 0.3165, 0.9766, 0.3073, 0.9769, 0.2359, 0.9398, 0.5635, 0.9362, 0.4849, 0.9556, 0.4791, 0.9556, 0.5664, 0.9635, 0.2268, 0.9635, 0.304, 0.9546, 0.2929, 0.9551, 0.2225, 0.04707, 0.2139, 0.03917, 0.2018, 0.07986, 0.1701, 0.1238, 0.2009, 1.0, 0.0, 1.0, 0.07879, 0.9882, 0.07189, 0.99, 0.0001748, 0.9959, 0.8783, 0.9959, 0.9622, 0.9844, 0.9452, 0.875, 0.9234, 0.875, 0.9934, 0.8631, 0.9901, 0.04615, 0.2989, 0.03395, 0.2906, 0.1201, 0.2884, 0.1258, 0.2954, 0.5922, 0.9956, 0.5788, 0.9158, 0.5922, 0.9152, 0.5692, 0.8298, 0.54, 0.8299, 0.537, 0.7519, 0.568, 0.7517, 0.05217, 0.243, 0.03805, 0.2298, 0.1046, 0.2198, 0.1264, 0.2334, 0.4584, 0.9499, 0.4451, 0.9549, 0.4451, 0.8735, 0.4591, 0.8653, 0.5941, 0.7469, 0.596, 0.8268, 0.5807, 0.8227, 0.04294, 0.1686, 0.04383, 0.1445, 0.1187, 0.1292, 0.1222, 0.1516, 0.9878, 0.7152, 0.9994, 0.7101, 0.9994, 0.7896, 0.9893, 0.7893, 0.5028, 0.8378, 0.4975, 0.8427, 0.4885, 0.7686, 0.4973, 0.7644, 0.1334, 0.8876, 0.1207, 0.8831, 0.1104, 0.8035, 0.1256, 0.8087, 0.6461, 0.02691, 0.6217, 0.1027, 0.611, 0.0929, 0.6337, 0.02029, 0.01344, 0.9331, 0.01344, 0.9818, 0.0, 0.9613, 0.1276, 0.2571, 0.0539, 0.2854, 0.05357, 0.2621, 0.579, 0.8576, 0.5479, 0.8653, 0.54, 0.8299, 0.5619, 0.8393, 0.8184, 0.7566, 0.8231, 0.7684, 0.8091, 0.7726, 0.006015, 0.2446, 0.03805, 0.2298, 0.02537, 0.2555, 0.5479, 0.8653, 0.5332, 0.8589, 0.5415, 0.8507, 0.8431, 0.8728, 0.8586, 0.8612, 0.8623, 0.8725, 0.8544, 0.8781, 0.8473, 0.7224, 0.8218, 0.713, 0.8396, 0.7109, 0.04615, 0.2989, 0.03228, 0.3144, 0.02811, 0.2953, 0.03395, 0.2906, 0.8822, 0.6845, 0.8691, 0.6899, 0.8694, 0.6796, 0.0364, 0.3384, 0.02136, 0.3258, 0.03228, 0.3144, 0.8557, 0.8335, 0.8586, 0.8612, 0.8427, 0.8413, 0.008112, 0.1863, 0.02131, 0.1832, 0.01396, 0.1959, 0.8615, 0.7046, 0.8583, 0.6836, 0.8691, 0.6899, 0.8427, 0.8413, 0.8586, 0.8612, 0.8474, 0.8618, 0.5573, 0.8973, 0.5698, 0.9029, 0.5593, 0.9152, 0.4292, 0.3601, 0.4052, 0.406, 0.3963, 0.3849, 0.4052, 0.406, 0.4292, 0.3601, 0.4186, 0.4287, 0.786, 0.6947, 0.792, 0.6553, 0.792, 0.7656, 0.4228, 0.2804, 0.4451, 0.2377, 0.4333, 0.3193, 0.8171, 0.9732, 0.8291, 0.9234, 0.8291, 1.0, 0.4328, 0.197, 0.4451, 0.1203, 0.4451, 0.2377])
me_plane.materials.append(mat_brown_15)
me_plane.materials.append(mat_brown_14)
me_plane.use_remesh_preserve_volume = False
me_plane.use_remesh_preserve_attributes = False
me_plane.use_mirror_vertex_groups = False
me_plane.update()

# ---- objects
ob_mounting_3 = bpy.data.objects.new('Mounting_3', me_plane)

# ---- transforms, parenting, visibility, modifiers, constraints
ob_mounting_3.location = (0.0, 0.0, 0.0)
ob_mounting_3.rotation_euler = (1.571, 0.0, 0.0)
ob_mounting_3.scale = (0.01, 0.01, 0.01)
ob_mounting_3.lineart.crease_threshold = 0.0

# ---- collection membership
col_collection_1.objects.link(ob_mounting_3)

# ---- scene / render settings (as saved in the file)
scene.frame_start = 1; scene.frame_end = 250; scene.frame_set(1)
scene.render.engine = 'BLENDER_EEVEE_NEXT'
scene.render.resolution_percentage = 50
scene.render.dither_intensity = 0.0
scene.cycles.use_denoising = False
scene.cycles.samples = 128
scene.cycles.sampling_pattern = 'TABULATED_SOBOL'
scene.cycles.light_sampling_threshold = 0.0
scene.cycles.use_adaptive_sampling = False
scene.cycles.use_light_tree = False
scene.cycles.blur_glossy = 0.0
scene.cycles.sample_clamp_indirect = 0.0
scene.view_settings.view_transform = 'Standard'
bpy.context.view_layer.update()

# ---- added for rendering (the .blend has no active camera): camera
cam_auto = bpy.data.cameras.new('AutoCamera')
cam_auto.lens = 50.0
cam_auto.sensor_width = 36.0
cam_auto.clip_end = 1000.0
ob_auto_camera = bpy.data.objects.new('AutoCamera', cam_auto)
scene.collection.objects.link(ob_auto_camera)
ob_auto_camera.location = (29.4796, -37.6078, 30.7162)
ob_auto_camera.rotation_euler = (1.09748, -7.21219e-08, 0.694738)
scene.camera = ob_auto_camera
bpy.context.view_layer.update()
